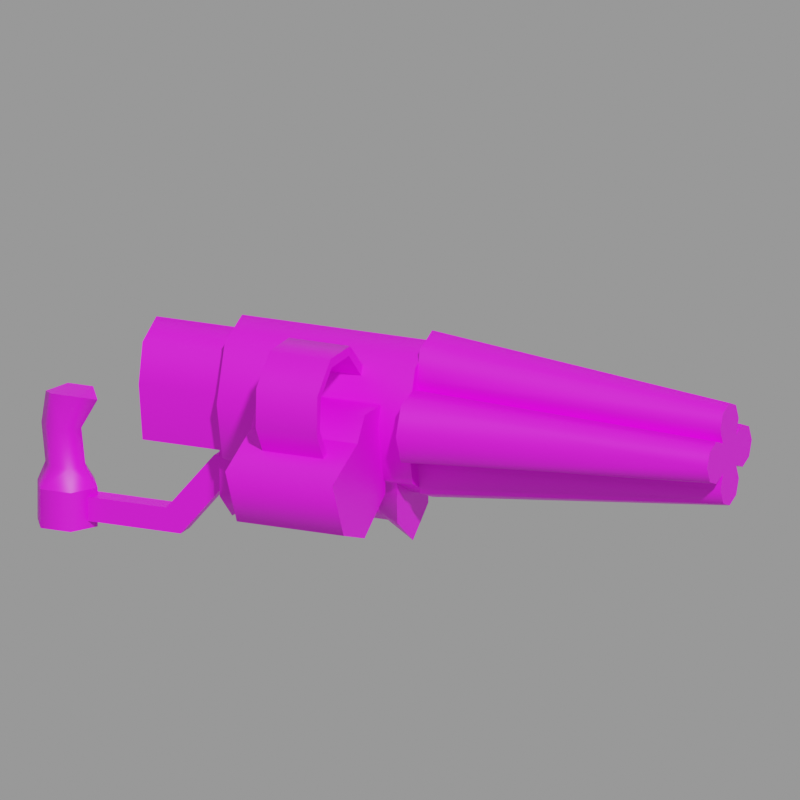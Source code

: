 # Source: g_nail2.mdl.blend  (saved by Blender 5.1.29; exported with 4.5.12 LTS)
import bpy
from mathutils import Matrix  # noqa: F401  (used for matrix-valued properties, if any)

bpy.ops.wm.read_factory_settings(use_empty=True)
scene = bpy.context.scene
scene.name = 'Empty'

# ---- images (referenced by path relative to the original .blend; pixels are not part of the script)
import os
ASSET_DIR = os.environ.get("B2B_ASSET_DIR", "")  # directory of the original .blend (textures are referenced by path, not embedded)
HERE = os.path.dirname(os.path.abspath(__file__))  # packed textures are extracted next to this script under _unpacked/

def load_image(name, relpath, width, height, colorspace="sRGB"):
    """Load a texture the original file referenced (path relative to the .blend, or extracted next to this script)."""
    p = next((c for c in (os.path.join(HERE, relpath), os.path.join(ASSET_DIR, relpath)) if relpath and os.path.exists(c)), "")
    if p:
        img = bpy.data.images.load(p, check_existing=True)
        img.name = name
    else:  # same state as the original file: an image datablock whose file is absent (Cycles renders it pink)
        img = bpy.data.images.new(name, width, height)
        img.source = "FILE"
        img.filepath = "//" + (relpath or name)
    img.colorspace_settings.name = colorspace
    return img
img_g_nail2_mdl_0_png = load_image('g_nail2.mdl.0.png', 'textures/g_nail2.mdl.0.png', 1024, 1024, 'sRGB')

# ---- materials (node trees are filled in below, after node groups)
mat_skin0 = bpy.data.materials.new('skin0')
mat_skin0.use_backface_culling_lightprobe_volume = False

# ---- material node trees
mat_skin0.use_nodes = True; mat_skin0.node_tree.nodes.clear()
_N = mat_skin0.node_tree.nodes; _L = mat_skin0.node_tree.links
n0 = _N.new('ShaderNodeBsdfPrincipled'); n0.name = 'Principled BSDF'; n0.location = (-79, 107)
n1 = _N.new('ShaderNodeOutputMaterial'); n1.name = 'Material Output'; n1.location = (201, 104)
n2 = _N.new('ShaderNodeTexImage'); n2.name = 'Image Texture'; n2.location = (-353, 85)
n2.image = img_g_nail2_mdl_0_png
n2.interpolation = 'Closest'
_L.new(n0.outputs[0], n1.inputs[0])
_L.new(n2.outputs[0], n0.inputs[0])
n1.is_active_output = True

# ---- cameras
cam_camera = bpy.data.cameras.new('Camera')
cam_camera.type = 'ORTHO'
cam_camera.ortho_scale = 48.28

# ---- meshes
me_g_nail2 = bpy.data.meshes.new('g_nail2')
me_g_nail2.from_pydata([(-9.18, 3.705, 32.96), (3.447, 3.705, 32.96), (-9.18, 2.899, 29.36), (3.447, 2.899, 29.36), (-9.18, 0.0164, 27.86), (3.447, 0.0164, 27.86), (-9.18, -2.866, 29.36), (3.447, -2.866, 29.36), (-9.18, -3.673, 32.96), (3.447, -3.673, 32.96), (-9.18, -2.489, 36.56), (3.447, -2.489, 36.56), (-9.18, 0.0164, 37.59), (3.447, 0.0164, 37.59), (-9.18, 2.521, 36.56), (3.447, 2.521, 36.56), (-8.921, 2.599, 33.18), (-8.921, 2.034, 29.52), (-8.921, -2.002, 29.52), (-8.921, -2.566, 33.18), (-8.921, -2.002, 35.7), (-8.921, 0.0164, 36.75), (-8.921, 2.034, 35.7), (-14.87, 2.599, 33.18), (-14.87, 2.034, 29.52), (-14.87, -2.002, 29.52), (-14.87, -2.566, 33.18), (-14.87, -2.002, 35.7), (-14.87, 0.0164, 36.75), (-14.87, 2.034, 35.7), (3.435, -1.371, 31.61), (23.17, -0.9289, 32.02), (3.435, -2.738, 30.68), (23.17, -1.904, 31.63), (3.435, -4.534, 31.17), (23.17, -2.854, 32.02), (3.435, -5.278, 32.97), (23.17, -3.248, 32.97), (3.435, -4.534, 34.77), (23.17, -2.854, 33.92), (3.435, -2.738, 35.26), (23.17, -1.904, 34.31), (3.435, -1.367, 34.34), (23.17, -0.9504, 33.92), (3.435, 1.37, 34.34), (23.17, 0.9537, 33.92), (3.435, -2.283, 35.71), (23.17, -1.341, 34.87), (3.435, -1.793, 37.5), (23.17, -0.9469, 35.82), (3.435, 0.003406, 38.25), (23.17, 0.003405, 36.22), (3.435, 1.8, 37.5), (23.17, 0.9538, 35.82), (3.435, 2.29, 35.71), (23.17, 1.347, 34.87), (3.435, 2.738, 35.26), (23.17, 1.904, 34.32), (3.435, 4.534, 34.77), (23.17, 2.854, 33.93), (3.435, 5.278, 32.97), (23.17, 3.248, 32.97), (3.435, 4.534, 31.18), (23.17, 2.854, 32.02), (3.435, 2.738, 30.69), (23.17, 1.904, 31.63), (3.435, 1.367, 31.61), (23.17, 0.9752, 32.02), (3.435, 2.308, 30.24), (23.17, 1.365, 31.07), (3.435, 1.818, 28.44), (23.17, 0.9717, 30.12), (3.435, 0.02139, 27.7), (23.17, 0.02139, 29.73), (3.435, -1.775, 28.44), (23.17, -0.929, 30.12), (3.435, -2.265, 30.24), (23.17, -1.323, 31.07), (0.4827, 1.178, 29.0), (0.4827, 1.178, 26.82), (-7.972, 1.178, 29.0), (-7.972, 1.178, 26.82), (0.4827, 0.0164, 25.87), (-7.972, 0.0164, 25.87), (-7.972, -1.229, 26.82), (-7.972, -1.229, 29.0), (0.4827, -1.229, 26.82), (0.4827, -1.229, 29.0), (2.163, 0.0164, 24.79), (2.163, -2.279, 26.54), (2.163, -2.336, 29.46), (2.163, 2.285, 29.46), (2.163, 2.245, 26.54), (-9.827, -0.6166, 27.14), (-13.91, -0.6166, 24.95), (-9.81, -0.6166, 28.67), (-10.77, -0.6166, 28.67), (-9.837, 0.00945, 24.79), (-9.837, -1.81, 26.54), (-9.837, -1.855, 30.03), (-9.837, 1.808, 30.03), (-9.837, 1.762, 26.54), (-9.827, 0.6535, 27.14), (-12.96, -0.6166, 23.42), (-9.81, 0.6535, 28.67), (-10.77, 0.6535, 28.67), (-12.96, 0.6535, 23.42), (-13.91, 0.6535, 24.95), (-19.53, -0.6166, 24.95), (-19.59, -0.6166, 23.42), (-19.59, 0.6535, 23.42), (-19.53, 0.6535, 24.95), (-18.76, 0.01895, 22.94), (-18.76, 0.01895, 25.4), (-19.76, -1.713, 22.94), (-19.76, -1.713, 25.4), (-21.76, -1.713, 22.94), (-21.76, -1.713, 25.4), (-22.76, 0.01895, 22.94), (-22.76, 0.01895, 25.4), (-21.76, 1.751, 22.94), (-21.76, 1.751, 25.4), (-19.76, 1.751, 22.94), (-19.76, 1.751, 25.4), (-19.56, 0.01895, 26.65), (-20.16, -1.008, 26.65), (-21.36, -1.008, 26.65), (-22.24, 0.01895, 26.65), (-21.36, 1.046, 26.65), (-20.16, 1.046, 26.65), (-19.84, 0.01895, 29.05), (-21.65, -1.02, 29.25), (-22.5, 0.01895, 29.05), (-21.65, 1.058, 29.25), (-18.77, 0.01895, 30.95), (-19.61, -1.185, 31.36), (-21.29, -1.185, 31.36), (-22.21, 0.01895, 31.08), (-21.29, 1.223, 31.36), (-19.61, 1.223, 31.36), (-20.68, -1.171, 29.25), (-20.68, 1.209, 29.25), (1.516, -6.634, 32.7), (-5.584, -6.634, 32.7), (-5.584, -10.31, 31.07), (-5.584, -8.634, 27.44), (-5.584, -5.598, 26.42), (-5.584, -5.598, 34.21), (1.516, -10.31, 31.07), (1.516, -8.634, 27.44), (1.516, -5.598, 26.42), (1.516, -5.598, 34.21), (-5.584, -2.598, 28.42), (1.516, -2.598, 28.42), (-5.584, -2.598, 34.21), (1.516, -2.598, 34.21), (-0.009139, -7.593, 31.93), (-4.059, -7.593, 31.93), (-0.009139, -8.044, 31.68), (-4.059, -8.044, 31.68), (-0.009139, -8.765, 33.95), (-4.059, -8.765, 33.95), (-0.009139, -9.216, 33.71), (-4.059, -9.216, 33.71), (-0.009139, -8.6, 35.99), (-4.059, -8.6, 35.99), (-0.009139, -9.134, 36.19), (-4.059, -9.134, 36.19), (-0.009139, -7.061, 37.43), (-4.059, -7.061, 37.43), (-0.009139, -7.181, 38.02), (-4.059, -7.181, 38.02), (-0.009139, -4.563, 37.48), (-4.059, -4.563, 37.48), (-0.009139, -4.377, 38.05), (-4.059, -4.377, 38.05), (-0.009139, -2.592, 35.55), (-4.059, -2.592, 35.55), (-0.009139, -2.285, 36.05), (-4.059, -2.285, 36.05), (-9.18, 3.705, 32.96), (3.447, 3.705, 32.96), (-9.18, 2.899, 29.36), (3.447, 2.899, 29.36), (-9.18, 0.0164, 27.86), (3.447, 0.0164, 27.86), (-9.18, -2.866, 29.36), (3.447, -2.866, 29.36), (-9.18, -3.673, 32.96), (3.447, -3.673, 32.96), (-9.18, -2.489, 36.56), (3.447, -2.489, 36.56), (-9.18, 0.0164, 37.59), (3.447, 0.0164, 37.59), (-9.18, 2.521, 36.56), (3.447, 2.521, 36.56), (-8.921, 2.034, 29.52), (-8.921, -2.002, 29.52), (-14.87, 2.599, 33.18), (-14.87, 2.034, 29.52), (-14.87, 2.034, 29.52), (-14.87, -2.002, 29.52), (-14.87, -2.002, 29.52), (-14.87, -2.566, 33.18), (-14.87, -2.002, 35.7), (-14.87, 0.0164, 36.75), (-14.87, 2.034, 35.7), (3.435, -1.371, 31.61), (3.435, -1.371, 31.61), (3.435, -1.371, 31.61), (23.17, -0.9289, 32.02), (23.17, -0.9289, 32.02), (3.435, -2.738, 30.68), (23.17, -1.904, 31.63), (3.435, -4.534, 31.17), (23.17, -2.854, 32.02), (3.435, -5.278, 32.97), (23.17, -3.248, 32.97), (3.435, -4.534, 34.77), (23.17, -2.854, 33.92), (3.435, -2.738, 35.26), (23.17, -1.904, 34.31), (3.435, -1.367, 34.34), (3.435, -1.367, 34.34), (3.435, -1.367, 34.34), (23.17, -0.9504, 33.92), (23.17, -0.9504, 33.92), (3.435, 1.37, 34.34), (3.435, 1.37, 34.34), (3.435, 1.37, 34.34), (23.17, 0.9537, 33.92), (23.17, 0.9537, 33.92), (3.435, -2.283, 35.71), (23.17, -1.341, 34.87), (3.435, -1.793, 37.5), (23.17, -0.9469, 35.82), (3.435, 0.003406, 38.25), (23.17, 0.003405, 36.22), (3.435, 1.8, 37.5), (23.17, 0.9538, 35.82), (3.435, 2.29, 35.71), (23.17, 1.347, 34.87), (3.435, 2.738, 35.26), (23.17, 1.904, 34.32), (3.435, 4.534, 34.77), (23.17, 2.854, 33.93), (3.435, 5.278, 32.97), (23.17, 3.248, 32.97), (3.435, 4.534, 31.18), (23.17, 2.854, 32.02), (3.435, 2.738, 30.69), (23.17, 1.904, 31.63), (3.435, 1.367, 31.61), (3.435, 1.367, 31.61), (3.435, 1.367, 31.61), (23.17, 0.9752, 32.02), (23.17, 0.9752, 32.02), (3.435, 2.308, 30.24), (23.17, 1.365, 31.07), (3.435, 1.818, 28.44), (23.17, 0.9717, 30.12), (3.435, 0.02139, 27.7), (23.17, 0.02139, 29.73), (3.435, -1.775, 28.44), (23.17, -0.929, 30.12), (3.435, -2.265, 30.24), (23.17, -1.323, 31.07), (0.4827, 1.178, 29.0), (0.4827, 1.178, 26.82), (-7.972, 1.178, 29.0), (-7.972, 1.178, 26.82), (0.4827, 0.0164, 25.87), (-7.972, 0.0164, 25.87), (-7.972, -1.229, 26.82), (-7.972, -1.229, 29.0), (0.4827, -1.229, 26.82), (0.4827, -1.229, 29.0), (2.163, 0.0164, 24.79), (2.163, -2.279, 26.54), (2.163, -2.336, 29.46), (2.163, 2.285, 29.46), (2.163, 2.245, 26.54), (-9.827, -0.6166, 27.14), (-13.91, -0.6166, 24.95), (-13.91, -0.6166, 24.95), (-9.81, -0.6166, 28.67), (-10.77, -0.6166, 28.67), (-10.77, -0.6166, 28.67), (-9.837, 0.00945, 24.79), (-9.837, -1.81, 26.54), (-9.837, -1.855, 30.03), (-9.837, 1.808, 30.03), (-9.837, 1.762, 26.54), (-9.827, 0.6535, 27.14), (-12.96, -0.6166, 23.42), (-12.96, -0.6166, 23.42), (-9.81, 0.6535, 28.67), (-10.77, 0.6535, 28.67), (-10.77, 0.6535, 28.67), (-12.96, 0.6535, 23.42), (-12.96, 0.6535, 23.42), (-13.91, 0.6535, 24.95), (-13.91, 0.6535, 24.95), (-19.53, -0.6166, 24.95), (-19.59, -0.6166, 23.42), (-19.59, 0.6535, 23.42), (-19.53, 0.6535, 24.95), (-18.76, 0.01895, 22.94), (-18.76, 0.01895, 25.4), (-19.76, -1.713, 22.94), (-19.76, -1.713, 25.4), (-21.76, -1.713, 22.94), (-21.76, -1.713, 25.4), (-22.76, 0.01895, 22.94), (-22.76, 0.01895, 25.4), (-21.76, 1.751, 22.94), (-21.76, 1.751, 25.4), (-19.76, 1.751, 22.94), (-19.76, 1.751, 25.4), (-18.77, 0.01895, 30.95), (-19.61, -1.185, 31.36), (-21.29, -1.185, 31.36), (-22.21, 0.01895, 31.08), (-21.29, 1.223, 31.36), (-19.61, 1.223, 31.36), (1.516, -6.634, 32.7), (1.516, -6.634, 32.7), (-5.584, -6.634, 32.7), (-5.584, -6.634, 32.7), (-5.584, -10.31, 31.07), (-5.584, -8.634, 27.44), (-5.584, -5.598, 26.42), (-5.584, -5.598, 34.21), (1.516, -10.31, 31.07), (1.516, -8.634, 27.44), (1.516, -5.598, 26.42), (1.516, -5.598, 34.21), (-5.584, -2.598, 28.42), (1.516, -2.598, 28.42), (-5.584, -2.598, 34.21), (-5.584, -2.598, 34.21), (1.516, -2.598, 34.21), (1.516, -2.598, 34.21), (-0.009139, -7.593, 31.93), (-4.059, -7.593, 31.93), (-0.009139, -8.044, 31.68), (-4.059, -8.044, 31.68), (-0.009139, -8.765, 33.95), (-4.059, -8.765, 33.95), (-0.009139, -9.216, 33.71), (-4.059, -9.216, 33.71), (-0.009139, -8.6, 35.99), (-4.059, -8.6, 35.99), (-0.009139, -9.134, 36.19), (-4.059, -9.134, 36.19), (-0.009139, -7.061, 37.43), (-4.059, -7.061, 37.43), (-0.009139, -7.181, 38.02), (-4.059, -7.181, 38.02), (-0.009139, -4.563, 37.48), (-4.059, -4.563, 37.48), (-0.009139, -4.377, 38.05), (-4.059, -4.377, 38.05), (-0.009139, -2.592, 35.55), (-4.059, -2.592, 35.55), (-0.009139, -2.285, 36.05), (-4.059, -2.285, 36.05)], [], [(181, 2, 180), (183, 4, 2), (185, 6, 4), (7, 8, 6), (9, 10, 8), (191, 12, 10), (189, 187, 3), (193, 194, 12), (195, 180, 194), (190, 192, 14), (16, 206, 22), (21, 204, 20), (19, 25, 18), (22, 205, 21), (20, 203, 19), (196, 198, 16), (281, 82, 79), (208, 213, 32), (32, 215, 34), (34, 37, 36), (37, 38, 36), (39, 40, 38), (41, 222, 40), (223, 233, 46), (46, 49, 48), (48, 51, 50), (51, 52, 50), (53, 240, 52), (241, 227, 240), (228, 243, 56), (56, 245, 58), (58, 247, 60), (247, 62, 60), (249, 64, 62), (251, 252, 64), (253, 69, 68), (68, 71, 70), (70, 73, 72), (73, 74, 72), (75, 265, 74), (266, 207, 265), (219, 217, 33), (239, 237, 231), (61, 59, 256), (264, 262, 210), (231, 210, 256), (238, 54, 44), (248, 250, 66), (261, 263, 30), (218, 220, 42), (273, 271, 275), (274, 275, 87), (86, 277, 278), (276, 278, 90), (78, 280, 281), (80, 267, 268), (270, 271, 83), (91, 279, 89), (24, 197, 202), (27, 28, 29), (93, 284, 103), (291, 98, 99), (85, 289, 84), (272, 84, 288), (269, 81, 292), (287, 93, 285), (95, 105, 96), (297, 104, 293), (293, 301, 297), (282, 300, 102), (298, 94, 286), (294, 305, 106), (301, 110, 306), (284, 304, 103), (302, 303, 283), (308, 114, 307), (310, 116, 114), (312, 118, 116), (314, 120, 118), (127, 117, 126), (316, 317, 120), (318, 307, 317), (313, 315, 122), (113, 129, 124), (119, 127, 121), (117, 125, 126), (121, 129, 123), (113, 125, 115), (321, 322, 132), (140, 130, 320), (135, 139, 136), (130, 319, 320), (319, 130, 324), (141, 324, 130), (321, 140, 320), (131, 140, 321), (132, 131, 321), (126, 131, 127), (132, 127, 131), (131, 126, 140), (125, 140, 126), (140, 125, 130), (124, 130, 125), (129, 130, 124), (141, 130, 129), (141, 128, 133), (128, 141, 129), (127, 132, 133), (128, 127, 133), (322, 323, 132), (133, 132, 323), (323, 141, 133), (324, 141, 323), (329, 145, 149), (332, 143, 326), (145, 146, 150), (328, 329, 148), (150, 146, 152), (332, 336, 341), (337, 147, 340), (147, 337, 327), (144, 327, 330), (337, 331, 327), (330, 327, 331), (151, 325, 342), (338, 342, 325), (338, 325, 335), (334, 335, 325), (333, 334, 325), (155, 153, 152), (183, 185, 4), (347, 353, 162), (158, 347, 162), (345, 350, 159), (346, 161, 157), (344, 160, 156), (354, 169, 165), (349, 167, 350), (161, 354, 165), (348, 164, 160), (170, 359, 174), (352, 168, 164), (353, 355, 170), (166, 358, 167), (361, 366, 362), (357, 362, 358), (171, 173, 169), (356, 172, 168), (181, 183, 2), (173, 179, 364), (360, 363, 172), (359, 365, 174), (185, 7, 6), (7, 9, 8), (9, 191, 10), (191, 193, 12), (5, 3, 187), (3, 1, 189), (1, 15, 189), (15, 13, 11), (189, 15, 11), (193, 195, 194), (195, 181, 180), (14, 0, 188), (0, 182, 186), (182, 184, 186), (186, 188, 0), (188, 190, 14), (16, 198, 206), (21, 205, 204), (19, 203, 25), (22, 206, 205), (20, 204, 203), (196, 200, 198), (281, 277, 82), (208, 211, 213), (32, 213, 215), (34, 215, 37), (37, 39, 38), (39, 41, 40), (41, 225, 222), (223, 43, 233), (46, 233, 49), (48, 49, 51), (51, 53, 52), (53, 241, 240), (241, 230, 227), (228, 45, 243), (56, 243, 245), (58, 245, 247), (247, 249, 62), (249, 251, 64), (251, 255, 252), (253, 67, 69), (68, 69, 71), (70, 71, 73), (73, 75, 74), (75, 266, 265), (266, 31, 207), (35, 33, 217), (33, 210, 226), (221, 33, 226), (221, 219, 33), (237, 235, 231), (235, 47, 231), (47, 226, 231), (231, 55, 239), (59, 57, 256), (57, 231, 256), (256, 65, 63), (61, 256, 63), (262, 260, 210), (260, 258, 210), (258, 256, 210), (210, 77, 264), (231, 226, 210), (44, 224, 236), (224, 232, 234), (236, 224, 234), (236, 238, 44), (66, 229, 246), (229, 242, 244), (246, 229, 244), (246, 248, 66), (263, 76, 30), (30, 254, 261), (254, 257, 259), (261, 254, 259), (42, 209, 216), (209, 212, 214), (216, 209, 214), (216, 218, 42), (273, 83, 271), (274, 273, 275), (86, 82, 277), (276, 86, 278), (78, 281, 79), (80, 268, 270), (270, 268, 271), (88, 92, 89), (92, 91, 89), (24, 17, 197), (29, 23, 27), (23, 199, 201), (26, 23, 201), (26, 27, 23), (93, 287, 284), (97, 98, 101), (101, 98, 291), (85, 290, 289), (288, 84, 289), (269, 292, 100), (95, 296, 105), (293, 299, 301), (282, 295, 300), (298, 107, 94), (294, 109, 305), (301, 299, 110), (284, 108, 304), (302, 111, 303), (308, 310, 114), (310, 312, 116), (312, 314, 118), (314, 316, 120), (127, 128, 121), (316, 318, 317), (318, 308, 307), (122, 112, 313), (112, 309, 313), (309, 311, 313), (113, 123, 129), (119, 117, 127), (117, 115, 125), (121, 128, 129), (113, 124, 125), (139, 138, 136), (134, 139, 135), (138, 137, 136), (329, 149, 148), (332, 326, 336), (145, 150, 149), (328, 148, 142), (150, 152, 153), (332, 341, 154), (155, 152, 339), (347, 351, 353), (158, 343, 347), (345, 349, 350), (346, 163, 161), (344, 348, 160), (354, 171, 169), (349, 166, 167), (161, 163, 354), (348, 352, 164), (170, 355, 359), (352, 356, 168), (353, 351, 355), (166, 357, 358), (361, 178, 366), (357, 361, 362), (171, 175, 173), (356, 360, 172), (173, 175, 179), (360, 177, 363), (359, 176, 365), (288, 292, 272), (272, 292, 81)])
me_g_nail2.polygons.foreach_set('use_smooth', [True] * 307)
_uv = me_g_nail2.uv_layers.new(name='st')
_uv.uv.foreach_set('vector', [0.0125, 0.6575, 0.2275, 0.5975, 0.2275, 0.6575, 0.0125, 0.5975, 0.2275, 0.5475, 0.2275, 0.5975, 0.0125, 0.9925, 0.2275, 0.9375, 0.2275, 0.9925, 0.0125, 0.9375, 0.2275, 0.8775, 0.2275, 0.9375, 0.0125, 0.8775, 0.2275, 0.8125, 0.2275, 0.8775, 0.0125, 0.8125, 0.2275, 0.7675, 0.2275, 0.8125, 0.0325, 0.1125, 0.0425, 0.0525, 0.1425, 0.0525, 0.0125, 0.7675, 0.2275, 0.7225, 0.2275, 0.7675, 0.0125, 0.7225, 0.2275, 0.6575, 0.2275, 0.7225, 0.2725, 0.1725, 0.2325, 0.1925, 0.1925, 0.1725, 0.5225, 0.5125, 0.6225, 0.4675, 0.5225, 0.4675, 0.5225, 0.4275, 0.6225, 0.3875, 0.5225, 0.3875, 0.5225, 0.3425, 0.6225, 0.2825, 0.5225, 0.2825, 0.5225, 0.4675, 0.6225, 0.4275, 0.5225, 0.4275, 0.5225, 0.3875, 0.6225, 0.3425, 0.5225, 0.3425, 0.5225, 0.5725, 0.6225, 0.5125, 0.5225, 0.5125, 0.5825, 0.1375, 0.6225, 0.1075, 0.6225, 0.1375, 0.9925, 0.9925, 0.6425, 0.9675, 0.9925, 0.9675, 0.9925, 0.9675, 0.6425, 0.9375, 0.9925, 0.9375, 0.9925, 0.9375, 0.6425, 0.9075, 0.9925, 0.9075, 0.6425, 0.9075, 0.9925, 0.8775, 0.9925, 0.9075, 0.6425, 0.8775, 0.9925, 0.8475, 0.9925, 0.8775, 0.6425, 0.8475, 0.9925, 0.8225, 0.9925, 0.8475, 0.9925, 0.8225, 0.6425, 0.7975, 0.9925, 0.7975, 0.9925, 0.7975, 0.6425, 0.7675, 0.9925, 0.7675, 0.9925, 0.7675, 0.6425, 0.7375, 0.9925, 0.7375, 0.6425, 0.7375, 0.9925, 0.7075, 0.9925, 0.7375, 0.6425, 0.7075, 0.9925, 0.6775, 0.9925, 0.7075, 0.6425, 0.6775, 0.9925, 0.6525, 0.9925, 0.6775, 0.9925, 0.6525, 0.6425, 0.6275, 0.9925, 0.6275, 0.9925, 0.6275, 0.6425, 0.5975, 0.9925, 0.5975, 0.9925, 0.5975, 0.6425, 0.5675, 0.9925, 0.5675, 0.6425, 0.5675, 0.9925, 0.5375, 0.9925, 0.5675, 0.6425, 0.5375, 0.9925, 0.5075, 0.9925, 0.5375, 0.6425, 0.5075, 0.9925, 0.4825, 0.9925, 0.5075, 0.9925, 0.4825, 0.6425, 0.4575, 0.9925, 0.4575, 0.9925, 0.4575, 0.6425, 0.4275, 0.9925, 0.4275, 0.9925, 0.4275, 0.6425, 0.3975, 0.9925, 0.3975, 0.6425, 0.3975, 0.9925, 0.3675, 0.9925, 0.3975, 0.6425, 0.3675, 0.9925, 0.3375, 0.9925, 0.3675, 0.6425, 0.3375, 0.9925, 0.3125, 0.9925, 0.3375, 0.4025, 0.7075, 0.3975, 0.6925, 0.4225, 0.6675, 0.4725, 0.7475, 0.4575, 0.7525, 0.4725, 0.7075, 0.5175, 0.6925, 0.5125, 0.7075, 0.4725, 0.6775, 0.4425, 0.6375, 0.4575, 0.6325, 0.4425, 0.6775, 0.4725, 0.7075, 0.4425, 0.6775, 0.4725, 0.6775, 0.6125, 0.9825, 0.5775, 0.9925, 0.5575, 0.9775, 0.6125, 0.8875, 0.5775, 0.8975, 0.5575, 0.8825, 0.6225, 0.7625, 0.6125, 0.7925, 0.5575, 0.7875, 0.6125, 0.6975, 0.5775, 0.7075, 0.5575, 0.6925, 0.7675, 0.0775, 0.6225, 0.1075, 0.6225, 0.0775, 0.7675, 0.0375, 0.6225, 0.0775, 0.6225, 0.0375, 0.6225, 0.0775, 0.5825, 0.1075, 0.5825, 0.0775, 0.6225, 0.0375, 0.5825, 0.0775, 0.5825, 0.0275, 0.6225, 0.1775, 0.5825, 0.1875, 0.5825, 0.1375, 0.7675, 0.1775, 0.6225, 0.1775, 0.6225, 0.1375, 0.7675, 0.1375, 0.6225, 0.1075, 0.7675, 0.1075, 0.1075, 0.2825, 0.1075, 0.3625, 0.0575, 0.3625, 0.6225, 0.2075, 0.5225, 0.2825, 0.6225, 0.2825, 0.7275, 0.2825, 0.7475, 0.2425, 0.7275, 0.2025, 0.5275, 0.9675, 0.5025, 0.8875, 0.5275, 0.8875, 0.2225, 0.3475, 0.1625, 0.2875, 0.2225, 0.2875, 0.7675, 0.0375, 0.8025, 0.0775, 0.7675, 0.0775, 0.7675, 0.1075, 0.7675, 0.0775, 0.8025, 0.1075, 0.7675, 0.1775, 0.7675, 0.1375, 0.8025, 0.1375, 0.5025, 0.9725, 0.5275, 0.9675, 0.5025, 0.9875, 0.5025, 0.9875, 0.4775, 0.9725, 0.5025, 0.9725, 0.4775, 0.9725, 0.4775, 0.9875, 0.4475, 0.9675, 0.4475, 0.9675, 0.4775, 0.8875, 0.4775, 0.9725, 0.4225, 0.9675, 0.4475, 0.8875, 0.4475, 0.9675, 0.4775, 0.9725, 0.5025, 0.8875, 0.5025, 0.9725, 0.4225, 0.8875, 0.4475, 0.7875, 0.4475, 0.8875, 0.4775, 0.8875, 0.4475, 0.7875, 0.4775, 0.7875, 0.5025, 0.8875, 0.5275, 0.7875, 0.5275, 0.8875, 0.4775, 0.8875, 0.5025, 0.7875, 0.5025, 0.8875, 0.3975, 0.8875, 0.3725, 0.8425, 0.3975, 0.8425, 0.3725, 0.8875, 0.3475, 0.8425, 0.3725, 0.8425, 0.3475, 0.8875, 0.3225, 0.8425, 0.3475, 0.8425, 0.3225, 0.8875, 0.2925, 0.8425, 0.3225, 0.8425, 0.3225, 0.9125, 0.3475, 0.8875, 0.3475, 0.9125, 0.2925, 0.8875, 0.2725, 0.8425, 0.2925, 0.8425, 0.2725, 0.8875, 0.2475, 0.8425, 0.2725, 0.8425, 0.3025, 0.7925, 0.2725, 0.7725, 0.2725, 0.7375, 0.2475, 0.8875, 0.2725, 0.9125, 0.2475, 0.9125, 0.3225, 0.8875, 0.3225, 0.9125, 0.2925, 0.8875, 0.3475, 0.8875, 0.3725, 0.9125, 0.3475, 0.9125, 0.2925, 0.8875, 0.2725, 0.9125, 0.2725, 0.8875, 0.3975, 0.8875, 0.3725, 0.9125, 0.3725, 0.8875, 0.3475, 0.9925, 0.3225, 0.9925, 0.3225, 0.9575, 0.3725, 0.9575, 0.3975, 0.9575, 0.3725, 0.9925, 0.0325, 0.4275, 0.0725, 0.4275, 0.0325, 0.4575, 0.3975, 0.9575, 0.3975, 0.9925, 0.3725, 0.9925, 0.2475, 0.9925, 0.2475, 0.9575, 0.2725, 0.9925, 0.2725, 0.9575, 0.2725, 0.9925, 0.2475, 0.9575, 0.3475, 0.9925, 0.3725, 0.9575, 0.3725, 0.9925, 0.3475, 0.9575, 0.3725, 0.9575, 0.3475, 0.9925, 0.3225, 0.9575, 0.3475, 0.9575, 0.3475, 0.9925, 0.3475, 0.9125, 0.3475, 0.9575, 0.3225, 0.9125, 0.3225, 0.9575, 0.3225, 0.9125, 0.3475, 0.9575, 0.3475, 0.9575, 0.3475, 0.9125, 0.3725, 0.9575, 0.3725, 0.9125, 0.3725, 0.9575, 0.3475, 0.9125, 0.3725, 0.9575, 0.3725, 0.9125, 0.3975, 0.9575, 0.3975, 0.9125, 0.3975, 0.9575, 0.3725, 0.9125, 0.2725, 0.9125, 0.2475, 0.9575, 0.2475, 0.9125, 0.2725, 0.9575, 0.2475, 0.9575, 0.2725, 0.9125, 0.2725, 0.9575, 0.2925, 0.9125, 0.2925, 0.9575, 0.2925, 0.9125, 0.2725, 0.9575, 0.2725, 0.9125, 0.3225, 0.9125, 0.3225, 0.9575, 0.2925, 0.9575, 0.2925, 0.9125, 0.3225, 0.9125, 0.2925, 0.9575, 0.3225, 0.9925, 0.2925, 0.9925, 0.3225, 0.9575, 0.2925, 0.9575, 0.3225, 0.9575, 0.2925, 0.9925, 0.2925, 0.9925, 0.2725, 0.9575, 0.2925, 0.9575, 0.2725, 0.9925, 0.2725, 0.9575, 0.2925, 0.9925, 0.2475, 0.5175, 0.2475, 0.4525, 0.3675, 0.4525, 0.2475, 0.6175, 0.2475, 0.5825, 0.3675, 0.5825, 0.2475, 0.4525, 0.2475, 0.3975, 0.3675, 0.3975, 0.2475, 0.5825, 0.2475, 0.5175, 0.3675, 0.5175, 0.3675, 0.3975, 0.2475, 0.3975, 0.2475, 0.3375, 0.2475, 0.6175, 0.3675, 0.6175, 0.3675, 0.6675, 0.1475, 0.4225, 0.1525, 0.5275, 0.1075, 0.5125, 0.1525, 0.5275, 0.1475, 0.4225, 0.1775, 0.5175, 0.2475, 0.5175, 0.1775, 0.5175, 0.2475, 0.4525, 0.1475, 0.4225, 0.2075, 0.4125, 0.1775, 0.5175, 0.2475, 0.4525, 0.1775, 0.5175, 0.2075, 0.4125, 0.4625, 0.5275, 0.4375, 0.5175, 0.5075, 0.5125, 0.4675, 0.4225, 0.5075, 0.5125, 0.4375, 0.5175, 0.4675, 0.4225, 0.4375, 0.5175, 0.4075, 0.4125, 0.3675, 0.4525, 0.4075, 0.4125, 0.4375, 0.5175, 0.3675, 0.5175, 0.3675, 0.4525, 0.4375, 0.5175, 0.3675, 0.2375, 0.3675, 0.3375, 0.2475, 0.3375, 0.0125, 0.5975, 0.0125, 0.5475, 0.2275, 0.5475, 0.8225, 0.2375, 0.8375, 0.1875, 0.8375, 0.2375, 0.8375, 0.2775, 0.8225, 0.2375, 0.8375, 0.2375, 0.8375, 0.2775, 0.9075, 0.2375, 0.9075, 0.2775, 0.9075, 0.2775, 0.9225, 0.2375, 0.9225, 0.2775, 0.9225, 0.2775, 0.9925, 0.2375, 0.9925, 0.2775, 0.9075, 0.1875, 0.9225, 0.1425, 0.9225, 0.1875, 0.8375, 0.2375, 0.9075, 0.1875, 0.9075, 0.2375, 0.9225, 0.2375, 0.9075, 0.1875, 0.9225, 0.1875, 0.9225, 0.2375, 0.9925, 0.1875, 0.9925, 0.2375, 0.8375, 0.1425, 0.8225, 0.0925, 0.8375, 0.0925, 0.9225, 0.1875, 0.9925, 0.1425, 0.9925, 0.1875, 0.8375, 0.1875, 0.8225, 0.1425, 0.8375, 0.1425, 0.8375, 0.1875, 0.9075, 0.1425, 0.9075, 0.1875, 0.8375, 0.0925, 0.9075, 0.0425, 0.9075, 0.0925, 0.8375, 0.1425, 0.9075, 0.0925, 0.9075, 0.1425, 0.9075, 0.1425, 0.9225, 0.0925, 0.9225, 0.1425, 0.9225, 0.1425, 0.9925, 0.0925, 0.9925, 0.1425, 0.0125, 0.6575, 0.0125, 0.5975, 0.2275, 0.5975, 0.9225, 0.0925, 0.9075, 0.0425, 0.9225, 0.0425, 0.9225, 0.0925, 0.9925, 0.0425, 0.9925, 0.0925, 0.8225, 0.0925, 0.8375, 0.0425, 0.8375, 0.0925, 0.0125, 0.9925, 0.0125, 0.9375, 0.2275, 0.9375, 0.0125, 0.9375, 0.0125, 0.8775, 0.2275, 0.8775, 0.0125, 0.8775, 0.0125, 0.8125, 0.2275, 0.8125, 0.0125, 0.8125, 0.0125, 0.7675, 0.2275, 0.7675, 0.0925, 0.0275, 0.1425, 0.0525, 0.0425, 0.0525, 0.1425, 0.0525, 0.1525, 0.1125, 0.0325, 0.1125, 0.1525, 0.1125, 0.1325, 0.1725, 0.0325, 0.1125, 0.1325, 0.1725, 0.0925, 0.1925, 0.0525, 0.1725, 0.0325, 0.1125, 0.1325, 0.1725, 0.0525, 0.1725, 0.0125, 0.7675, 0.0125, 0.7225, 0.2275, 0.7225, 0.0125, 0.7225, 0.0125, 0.6575, 0.2275, 0.6575, 0.1925, 0.1725, 0.1725, 0.1125, 0.2925, 0.1125, 0.1725, 0.1125, 0.1825, 0.0525, 0.2825, 0.0525, 0.1825, 0.0525, 0.2325, 0.0275, 0.2825, 0.0525, 0.2825, 0.0525, 0.2925, 0.1125, 0.1725, 0.1125, 0.2925, 0.1125, 0.2725, 0.1725, 0.1925, 0.1725, 0.5225, 0.5125, 0.6225, 0.5125, 0.6225, 0.4675, 0.5225, 0.4275, 0.6225, 0.4275, 0.6225, 0.3875, 0.5225, 0.3425, 0.6225, 0.3425, 0.6225, 0.2825, 0.5225, 0.4675, 0.6225, 0.4675, 0.6225, 0.4275, 0.5225, 0.3875, 0.6225, 0.3875, 0.6225, 0.3425, 0.5225, 0.5725, 0.6225, 0.5725, 0.6225, 0.5125, 0.5825, 0.1375, 0.5825, 0.1075, 0.6225, 0.1075, 0.9925, 0.9925, 0.6425, 0.9925, 0.6425, 0.9675, 0.9925, 0.9675, 0.6425, 0.9675, 0.6425, 0.9375, 0.9925, 0.9375, 0.6425, 0.9375, 0.6425, 0.9075, 0.6425, 0.9075, 0.6425, 0.8775, 0.9925, 0.8775, 0.6425, 0.8775, 0.6425, 0.8475, 0.9925, 0.8475, 0.6425, 0.8475, 0.6425, 0.8225, 0.9925, 0.8225, 0.9925, 0.8225, 0.6425, 0.8225, 0.6425, 0.7975, 0.9925, 0.7975, 0.6425, 0.7975, 0.6425, 0.7675, 0.9925, 0.7675, 0.6425, 0.7675, 0.6425, 0.7375, 0.6425, 0.7375, 0.6425, 0.7075, 0.9925, 0.7075, 0.6425, 0.7075, 0.6425, 0.6775, 0.9925, 0.6775, 0.6425, 0.6775, 0.6425, 0.6525, 0.9925, 0.6525, 0.9925, 0.6525, 0.6425, 0.6525, 0.6425, 0.6275, 0.9925, 0.6275, 0.6425, 0.6275, 0.6425, 0.5975, 0.9925, 0.5975, 0.6425, 0.5975, 0.6425, 0.5675, 0.6425, 0.5675, 0.6425, 0.5375, 0.9925, 0.5375, 0.6425, 0.5375, 0.6425, 0.5075, 0.9925, 0.5075, 0.6425, 0.5075, 0.6425, 0.4825, 0.9925, 0.4825, 0.9925, 0.4825, 0.6425, 0.4825, 0.6425, 0.4575, 0.9925, 0.4575, 0.6425, 0.4575, 0.6425, 0.4275, 0.9925, 0.4275, 0.6425, 0.4275, 0.6425, 0.3975, 0.6425, 0.3975, 0.6425, 0.3675, 0.9925, 0.3675, 0.6425, 0.3675, 0.6425, 0.3375, 0.9925, 0.3375, 0.6425, 0.3375, 0.6425, 0.3125, 0.9925, 0.3125, 0.4025, 0.6775, 0.4225, 0.6675, 0.3975, 0.6925, 0.4225, 0.6675, 0.4425, 0.6775, 0.4425, 0.7075, 0.4225, 0.7175, 0.4225, 0.6675, 0.4425, 0.7075, 0.4225, 0.7175, 0.4025, 0.7075, 0.4225, 0.6675, 0.4575, 0.7525, 0.4425, 0.7475, 0.4725, 0.7075, 0.4425, 0.7475, 0.4325, 0.7275, 0.4725, 0.7075, 0.4325, 0.7275, 0.4425, 0.7075, 0.4725, 0.7075, 0.4725, 0.7075, 0.4825, 0.7275, 0.4725, 0.7475, 0.5125, 0.7075, 0.4925, 0.7175, 0.4725, 0.6775, 0.4925, 0.7175, 0.4725, 0.7075, 0.4725, 0.6775, 0.4725, 0.6775, 0.4925, 0.6675, 0.5125, 0.6775, 0.5175, 0.6925, 0.4725, 0.6775, 0.5125, 0.6775, 0.4575, 0.6325, 0.4725, 0.6375, 0.4425, 0.6775, 0.4725, 0.6375, 0.4825, 0.6575, 0.4425, 0.6775, 0.4825, 0.6575, 0.4725, 0.6775, 0.4425, 0.6775, 0.4425, 0.6775, 0.4325, 0.6575, 0.4425, 0.6375, 0.4725, 0.7075, 0.4425, 0.7075, 0.4425, 0.6775, 0.5575, 0.9775, 0.5575, 0.9275, 0.6225, 0.9525, 0.5575, 0.9275, 0.5775, 0.9125, 0.6125, 0.9225, 0.6225, 0.9525, 0.5575, 0.9275, 0.6125, 0.9225, 0.6225, 0.9525, 0.6125, 0.9825, 0.5575, 0.9775, 0.5575, 0.8825, 0.5575, 0.8325, 0.6225, 0.8575, 0.5575, 0.8325, 0.5775, 0.8175, 0.6125, 0.8275, 0.6225, 0.8575, 0.5575, 0.8325, 0.6125, 0.8275, 0.6225, 0.8575, 0.6125, 0.8875, 0.5575, 0.8825, 0.6125, 0.7925, 0.5775, 0.8025, 0.5575, 0.7875, 0.5575, 0.7875, 0.5575, 0.7375, 0.6225, 0.7625, 0.5575, 0.7375, 0.5775, 0.7225, 0.6125, 0.7325, 0.6225, 0.7625, 0.5575, 0.7375, 0.6125, 0.7325, 0.5575, 0.6925, 0.5575, 0.6425, 0.6225, 0.6675, 0.5575, 0.6425, 0.5775, 0.6275, 0.6125, 0.6375, 0.6225, 0.6675, 0.5575, 0.6425, 0.6125, 0.6375, 0.6225, 0.6675, 0.6125, 0.6975, 0.5575, 0.6925, 0.7675, 0.0775, 0.7675, 0.1075, 0.6225, 0.1075, 0.7675, 0.0375, 0.7675, 0.0775, 0.6225, 0.0775, 0.6225, 0.0775, 0.6225, 0.1075, 0.5825, 0.1075, 0.6225, 0.0375, 0.6225, 0.0775, 0.5825, 0.0775, 0.6225, 0.1775, 0.5825, 0.1375, 0.6225, 0.1375, 0.7675, 0.1775, 0.6225, 0.1375, 0.7675, 0.1375, 0.7675, 0.1375, 0.6225, 0.1375, 0.6225, 0.1075, 0.0275, 0.3225, 0.0575, 0.2825, 0.0575, 0.3625, 0.0575, 0.2825, 0.1075, 0.2825, 0.0575, 0.3625, 0.6225, 0.2075, 0.5225, 0.2075, 0.5225, 0.2825, 0.7275, 0.2025, 0.6875, 0.1925, 0.7275, 0.2825, 0.6875, 0.1925, 0.6225, 0.2075, 0.6225, 0.2825, 0.6875, 0.2925, 0.6875, 0.1925, 0.6225, 0.2825, 0.6875, 0.2925, 0.7275, 0.2825, 0.6875, 0.1925, 0.5275, 0.9675, 0.5025, 0.9725, 0.5025, 0.8875, 0.1325, 0.3175, 0.1625, 0.2875, 0.1625, 0.3475, 0.1625, 0.3475, 0.1625, 0.2875, 0.2225, 0.3475, 0.7675, 0.0375, 0.8025, 0.0175, 0.8025, 0.0775, 0.8025, 0.1075, 0.7675, 0.0775, 0.8025, 0.0775, 0.7675, 0.1775, 0.8025, 0.1375, 0.8025, 0.2025, 0.5025, 0.9875, 0.4775, 0.9875, 0.4775, 0.9725, 0.4475, 0.9675, 0.4475, 0.8875, 0.4775, 0.8875, 0.4225, 0.9675, 0.4225, 0.8875, 0.4475, 0.8875, 0.4775, 0.9725, 0.4775, 0.8875, 0.5025, 0.8875, 0.4225, 0.8875, 0.4225, 0.7875, 0.4475, 0.7875, 0.4775, 0.8875, 0.4475, 0.8875, 0.4475, 0.7875, 0.5025, 0.8875, 0.5025, 0.7875, 0.5275, 0.7875, 0.4775, 0.8875, 0.4775, 0.7875, 0.5025, 0.7875, 0.3975, 0.8875, 0.3725, 0.8875, 0.3725, 0.8425, 0.3725, 0.8875, 0.3475, 0.8875, 0.3475, 0.8425, 0.3475, 0.8875, 0.3225, 0.8875, 0.3225, 0.8425, 0.3225, 0.8875, 0.2925, 0.8875, 0.2925, 0.8425, 0.3225, 0.9125, 0.2925, 0.9125, 0.2925, 0.8875, 0.2925, 0.8875, 0.2725, 0.8875, 0.2725, 0.8425, 0.2725, 0.8875, 0.2475, 0.8875, 0.2475, 0.8425, 0.2725, 0.7375, 0.3025, 0.7225, 0.3025, 0.7925, 0.3025, 0.7225, 0.3325, 0.7375, 0.3025, 0.7925, 0.3325, 0.7375, 0.3325, 0.7725, 0.3025, 0.7925, 0.2475, 0.8875, 0.2725, 0.8875, 0.2725, 0.9125, 0.3225, 0.8875, 0.3475, 0.8875, 0.3225, 0.9125, 0.3475, 0.8875, 0.3725, 0.8875, 0.3725, 0.9125, 0.2925, 0.8875, 0.2925, 0.9125, 0.2725, 0.9125, 0.3975, 0.8875, 0.3975, 0.9125, 0.3725, 0.9125, 0.0725, 0.4275, 0.0725, 0.4575, 0.0325, 0.4575, 0.0525, 0.4125, 0.0725, 0.4275, 0.0325, 0.4275, 0.0725, 0.4575, 0.0525, 0.4725, 0.0325, 0.4575, 0.2475, 0.5175, 0.3675, 0.4525, 0.3675, 0.5175, 0.2475, 0.6175, 0.3675, 0.5825, 0.3675, 0.6175, 0.2475, 0.4525, 0.3675, 0.3975, 0.3675, 0.4525, 0.2475, 0.5825, 0.3675, 0.5175, 0.3675, 0.5825, 0.3675, 0.3975, 0.2475, 0.3375, 0.3675, 0.3375, 0.2475, 0.6175, 0.3675, 0.6675, 0.2475, 0.6675, 0.3675, 0.2375, 0.2475, 0.3375, 0.2475, 0.2375, 0.8225, 0.2375, 0.8225, 0.1875, 0.8375, 0.1875, 0.8375, 0.2775, 0.8225, 0.2775, 0.8225, 0.2375, 0.8375, 0.2775, 0.8375, 0.2375, 0.9075, 0.2375, 0.9075, 0.2775, 0.9075, 0.2375, 0.9225, 0.2375, 0.9225, 0.2775, 0.9225, 0.2375, 0.9925, 0.2375, 0.9075, 0.1875, 0.9075, 0.1425, 0.9225, 0.1425, 0.8375, 0.2375, 0.8375, 0.1875, 0.9075, 0.1875, 0.9225, 0.2375, 0.9075, 0.2375, 0.9075, 0.1875, 0.9225, 0.2375, 0.9225, 0.1875, 0.9925, 0.1875, 0.8375, 0.1425, 0.8225, 0.1425, 0.8225, 0.0925, 0.9225, 0.1875, 0.9225, 0.1425, 0.9925, 0.1425, 0.8375, 0.1875, 0.8225, 0.1875, 0.8225, 0.1425, 0.8375, 0.1875, 0.8375, 0.1425, 0.9075, 0.1425, 0.8375, 0.0925, 0.8375, 0.0425, 0.9075, 0.0425, 0.8375, 0.1425, 0.8375, 0.0925, 0.9075, 0.0925, 0.9075, 0.1425, 0.9075, 0.0925, 0.9225, 0.0925, 0.9225, 0.1425, 0.9225, 0.0925, 0.9925, 0.0925, 0.9225, 0.0925, 0.9075, 0.0925, 0.9075, 0.0425, 0.9225, 0.0925, 0.9225, 0.0425, 0.9925, 0.0425, 0.8225, 0.0925, 0.8225, 0.0425, 0.8375, 0.0425, 0.8025, 0.1075, 0.8025, 0.1375, 0.7675, 0.1075, 0.7675, 0.1075, 0.8025, 0.1375, 0.7675, 0.1375])
_uv.active_render = True
_uv = me_g_nail2.uv_layers.new(name='st1')
_uv.uv.foreach_set('vector', [0.0, 0.0, 0.0, 0.0, 0.0, 0.0, 0.0, 0.0, 0.0, 0.0, 0.0, 0.0, 0.0, 0.0, 1.0, 0.0, 0.0, 0.0, 0.0, 0.0, 0.0, 0.0, 1.0, 0.0, 0.0, 0.0, 1.0, 0.0, 0.0, 0.0, 0.0, 0.0, 0.0, 0.0, 1.0, 0.0, 0.0, 0.0, 0.0, 0.0, 0.0, 0.0, 0.0, 0.0, 1.0, 0.0, 0.0, 0.0, 0.0, 0.0, 0.0, 0.0, 1.0, 0.0, 1.0, 0.0, 0.0, 0.0, 1.0, 0.0, 0.0, 0.0, 0.0, 0.0, 1.0, 0.0, 0.0, 0.0, 0.0, 0.0, 0.0, 0.0, 0.0, 0.0, 0.0, 0.0, 0.0, 0.0, 1.0, 0.0, 0.0, 0.0, 0.0, 0.0, 0.0, 0.0, 0.0, 0.0, 0.0, 0.0, 0.0, 0.0, 0.0, 0.0, 0.0, 0.0, 1.0, 0.0, 1.0, 0.0, 0.0, 0.0, 0.0, 0.0, 0.0, 0.0, 0.0, 0.0, 0.0, 0.0, 0.0, 0.0, 0.0, 0.0, 0.0, 0.0, 0.0, 0.0, 0.0, 0.0, 0.0, 0.0, 0.0, 0.0, 0.0, 0.0, 0.0, 0.0, 0.0, 0.0, 0.0, 0.0, 0.0, 0.0, 0.0, 0.0, 0.0, 0.0, 0.0, 0.0, 0.0, 0.0, 0.0, 0.0, 0.0, 0.0, 0.0, 0.0, 0.0, 0.0, 0.0, 0.0, 0.0, 0.0, 0.0, 0.0, 0.0, 0.0, 0.0, 0.0, 0.0, 0.0, 0.0, 0.0, 0.0, 0.0, 0.0, 0.0, 0.0, 0.0, 0.0, 0.0, 0.0, 0.0, 0.0, 0.0, 0.0, 0.0, 0.0, 0.0, 0.0, 0.0, 0.0, 0.0, 0.0, 0.0, 0.0, 0.0, 0.0, 0.0, 1.0, 0.0, 0.0, 0.0, 1.0, 0.0, 1.0, 0.0, 0.0, 0.0, 1.0, 0.0, 1.0, 0.0, 0.0, 0.0, 1.0, 0.0, 1.0, 0.0, 1.0, 0.0, 0.0, 0.0, 1.0, 0.0, 1.0, 0.0, 0.0, 0.0, 1.0, 0.0, 1.0, 0.0, 0.0, 0.0, 1.0, 0.0, 0.0, 0.0, 1.0, 0.0, 1.0, 0.0, 0.0, 0.0, 1.0, 0.0, 1.0, 0.0, 0.0, 0.0, 0.0, 0.0, 1.0, 0.0, 0.0, 0.0, 0.0, 0.0, 0.0, 0.0, 0.0, 0.0, 0.0, 0.0, 0.0, 0.0, 0.0, 0.0, 0.0, 0.0, 0.0, 0.0, 0.0, 0.0, 0.0, 0.0, 0.0, 0.0, 0.0, 0.0, 0.0, 0.0, 0.0, 0.0, 0.0, 0.0, 0.0, 0.0, 0.0, 0.0, 1.0, 0.0, 1.0, 0.0, 1.0, 0.0, 1.0, 0.0, 1.0, 0.0, 0.0, 0.0, 0.0, 0.0, 0.0, 0.0, 0.0, 0.0, 1.0, 0.0, 1.0, 0.0, 1.0, 0.0, 0.0, 0.0, 1.0, 0.0, 0.0, 0.0, 1.0, 0.0, 1.0, 0.0, 0.0, 0.0, 0.0, 0.0, 0.0, 0.0, 1.0, 0.0, 1.0, 0.0, 0.0, 0.0, 1.0, 0.0, 1.0, 0.0, 1.0, 0.0, 0.0, 0.0, 0.0, 0.0, 1.0, 0.0, 0.0, 0.0, 0.0, 0.0, 1.0, 0.0, 0.0, 0.0, 0.0, 0.0, 0.0, 0.0, 0.0, 0.0, 0.0, 0.0, 0.0, 0.0, 0.0, 0.0, 0.0, 0.0, 1.0, 0.0, 0.0, 0.0, 1.0, 0.0, 1.0, 0.0, 0.0, 0.0, 0.0, 0.0, 1.0, 0.0, 1.0, 0.0, 0.0, 0.0, 1.0, 0.0, 0.0, 0.0, 1.0, 0.0, 0.0, 0.0, 0.0, 0.0, 1.0, 0.0, 0.0, 0.0, 0.0, 0.0, 0.0, 0.0, 0.0, 0.0, 1.0, 0.0, 0.0, 0.0, 1.0, 0.0, 1.0, 0.0, 1.0, 0.0, 0.0, 0.0, 0.0, 0.0, 0.0, 0.0, 1.0, 0.0, 1.0, 0.0, 0.0, 0.0, 1.0, 0.0, 1.0, 0.0, 0.0, 0.0, 1.0, 0.0, 1.0, 0.0, 0.0, 0.0, 1.0, 0.0, 0.0, 0.0, 1.0, 0.0, 0.0, 0.0, 0.0, 0.0, 0.0, 0.0, 1.0, 0.0, 1.0, 0.0, 0.0, 0.0, 1.0, 0.0, 1.0, 0.0, 0.0, 0.0, 1.0, 0.0, 1.0, 0.0, 0.0, 0.0, 1.0, 0.0, 1.0, 0.0, 0.0, 0.0, 1.0, 0.0, 1.0, 0.0, 0.0, 0.0, 0.0, 0.0, 1.0, 0.0, 0.0, 0.0, 1.0, 0.0, 1.0, 0.0, 0.0, 0.0, 1.0, 0.0, 1.0, 0.0, 1.0, 0.0, 1.0, 0.0, 1.0, 0.0, 0.0, 0.0, 0.0, 0.0, 1.0, 0.0, 0.0, 0.0, 0.0, 0.0, 0.0, 0.0, 0.0, 0.0, 0.0, 0.0, 1.0, 0.0, 0.0, 0.0, 0.0, 0.0, 0.0, 0.0, 0.0, 0.0, 0.0, 0.0, 0.0, 0.0, 1.0, 0.0, 0.0, 0.0, 1.0, 0.0, 1.0, 0.0, 1.0, 0.0, 0.0, 0.0, 0.0, 0.0, 0.0, 0.0, 1.0, 0.0, 1.0, 0.0, 1.0, 0.0, 0.0, 0.0, 1.0, 0.0, 1.0, 0.0, 0.0, 0.0, 0.0, 0.0, 0.0, 0.0, 1.0, 0.0, 1.0, 0.0, 1.0, 0.0, 0.0, 0.0, 0.0, 0.0, 1.0, 0.0, 1.0, 0.0, 1.0, 0.0, 0.0, 0.0, 1.0, 0.0, 1.0, 0.0, 0.0, 0.0, 0.0, 0.0, 1.0, 0.0, 0.0, 0.0, 0.0, 0.0, 0.0, 0.0, 1.0, 0.0, 1.0, 0.0, 0.0, 0.0, 1.0, 0.0, 1.0, 0.0, 1.0, 0.0, 0.0, 0.0, 1.0, 0.0, 1.0, 0.0, 1.0, 0.0, 0.0, 0.0, 0.0, 0.0, 1.0, 0.0, 1.0, 0.0, 0.0, 0.0, 1.0, 0.0, 0.0, 0.0, 0.0, 0.0, 1.0, 0.0, 0.0, 0.0, 1.0, 0.0, 0.0, 0.0, 0.0, 0.0, 0.0, 0.0, 1.0, 0.0, 0.0, 0.0, 1.0, 0.0, 0.0, 0.0, 0.0, 0.0, 0.0, 0.0, 1.0, 0.0, 1.0, 0.0, 0.0, 0.0, 1.0, 0.0, 1.0, 0.0, 1.0, 0.0, 0.0, 0.0, 0.0, 0.0, 0.0, 0.0, 0.0, 0.0, 1.0, 0.0, 1.0, 0.0, 0.0, 0.0, 0.0, 0.0, 0.0, 0.0, 0.0, 0.0, 1.0, 0.0, 0.0, 0.0, 1.0, 0.0, 0.9985, 0.0, 0.0, 0.0, 1.0, 0.0, 1.0, 0.0, 0.9985, 0.0, 1.0, 0.0, 1.0, 0.0, 0.0, 0.0, 0.001537, 0.0, 0.0, 0.0, 1.0, 0.0, 0.0, 0.0, 1.0, 0.0, 0.0, 0.0, 1.0, 0.0, 0.0, 0.0, 1.0, 0.0, 0.0, 0.0, 0.0, 0.0, 1.0, 0.0, 1.0, 0.0, 0.0, 0.0, 0.0, 0.0, 0.0, 0.0, 1.0, 0.0, 0.001537, 0.0, 1.0, 0.0, 0.0, 0.0, 0.0, 0.0, 0.0, 0.0, 1.0, 0.0, 0.0, 0.0, 1.0, 0.0, 0.9985, 0.0, 0.0, 0.0, 0.9985, 0.0, 1.0, 0.0, 1.0, 0.0, 0.0, 0.0, 1.0, 0.0, 0.0, 0.0, 0.0, 0.0, 1.0, 0.0, 0.0, 0.0, 0.0, 0.0, 0.0, 0.0, 0.0, 0.0, 0.0, 0.0, 0.0, 0.0, 0.0, 0.0, 0.0, 0.0, 0.0, 0.0, 0.0, 0.0, 0.0, 0.0, 0.0, 0.0, 0.0, 0.0, 0.0, 0.0, 0.0, 0.0, 0.0, 0.0, 0.0, 0.0, 0.0, 0.0, 0.0, 0.0, 0.0, 0.0, 0.0, 0.0, 0.0, 0.0, 0.0, 0.0, 0.0, 0.0, 0.0, 0.0, 0.0, 0.0, 0.0, 0.0, 0.0, 0.0, 0.0, 0.0, 0.0, 0.0, 0.0, 0.0, 0.0, 0.0, 0.0, 0.0, 0.0, 0.0, 0.0, 0.0, 0.0, 0.0, 0.0, 0.0, 0.0, 0.0, 0.0, 0.0, 0.0, 0.0, 0.0, 0.0, 0.0, 0.0, 0.0, 0.0, 0.0, 0.0, 0.0, 0.0, 0.0, 0.0, 0.0, 0.0, 0.0, 0.0, 0.0, 0.0, 0.0, 0.0, 0.0, 0.0, 0.0, 0.0, 0.0, 0.0, 0.0, 0.0, 0.0, 0.0, 0.0, 0.0, 0.0, 0.0, 0.0, 0.0, 0.0, 0.0, 0.0, 0.0, 0.0, 0.0, 0.0, 0.0, 0.0, 0.0, 0.0, 0.0, 0.0, 0.0, 0.0, 0.0, 0.0, 0.0, 0.0, 0.0, 1.0, 0.0, 0.0, 0.0, 0.0, 0.0, 0.0, 0.0, 0.0, 0.0, 0.0, 0.0, 1.0, 0.0, 0.0, 0.0, 0.0, 0.0, 0.0, 0.0, 0.0, 0.0, 0.0, 0.0, 0.0, 0.0, 0.0, 0.0, 0.0, 0.0, 0.0, 0.0, 0.0, 0.0, 0.0, 0.0, 0.0, 0.0, 0.0, 0.0, 0.0, 0.0, 0.0, 0.0, 0.0, 0.0, 0.0, 0.0, 0.0, 0.0, 0.0, 0.0, 0.0, 0.0, 1.0, 0.0, 0.0, 0.0, 0.0, 0.0, 0.0, 0.0, 1.0, 0.0, 0.0, 0.0, 0.0, 0.0, 0.0, 0.0, 0.0, 0.0, 1.0, 0.0, 0.0, 0.0, 0.0, 0.0, 1.0, 0.0, 1.0, 0.0, 0.0, 0.0, 0.0, 0.0, 0.0, 0.0, 1.0, 0.0, 1.0, 0.0, 0.0, 0.0, 0.0, 0.0, 0.0, 0.0, 0.0, 0.0, 0.0, 0.0, 0.0, 0.0, 0.0, 0.0, 0.0, 0.0, 0.0, 0.0, 1.0, 0.0, 0.0, 0.0, 0.0, 0.0, 0.0, 0.0, 0.0, 0.0, 0.0, 0.0, 0.0, 0.0, 0.0, 0.0, 0.0, 0.0, 1.0, 0.0, 1.0, 0.0, 1.0, 0.0, 0.0, 0.0, 0.0, 0.0, 0.0, 0.0, 0.0, 0.0, 0.0, 0.0, 0.0, 0.0, 0.0, 0.0, 0.0, 0.0, 0.0, 0.0, 0.0, 0.0, 0.0, 0.0, 0.0, 0.0, 0.0, 0.0, 0.0, 0.0, 0.0, 0.0, 0.0, 0.0, 0.0, 0.0, 0.0, 0.0, 0.0, 0.0, 0.0, 0.0, 0.0, 0.0, 0.0, 0.0, 0.0, 0.0, 0.0, 0.0, 0.0, 0.0, 0.0, 0.0, 0.0, 0.0, 0.0, 0.0, 0.0, 0.0, 0.0, 0.0, 0.0, 0.0, 0.0, 0.0, 0.0, 0.0, 0.0, 0.0, 0.0, 0.0, 0.0, 0.0, 0.0, 0.0, 0.0, 0.0, 0.0, 0.0, 0.0, 0.0, 0.0, 0.0, 0.0, 0.0, 0.0, 0.0, 0.0, 0.0, 0.0, 0.0, 0.0, 0.0, 0.0, 0.0, 1.0, 0.0, 0.0, 0.0, 0.0, 0.0, 1.0, 0.0, 0.0, 0.0, 0.0, 0.0, 1.0, 0.0, 1.0, 0.0, 0.0, 0.0, 0.0, 0.0, 1.0, 0.0, 0.0, 0.0, 0.0, 0.0, 1.0, 0.0, 0.0, 0.0, 0.0, 0.0, 0.0, 0.0, 0.0, 0.0, 1.0, 0.0, 0.0, 0.0, 0.0, 0.0, 1.0, 0.0, 0.0, 0.0, 0.0, 0.0, 0.0, 0.0, 0.0, 0.0, 0.0, 0.0, 0.0, 0.0, 0.0, 0.0, 0.0, 0.0, 0.0, 0.0, 0.0, 0.0, 0.0, 0.0, 0.0, 0.0, 0.0, 0.0, 0.0, 0.0, 0.0, 0.0, 0.0, 0.0, 0.0, 0.0, 0.0, 0.0, 0.0, 0.0, 0.0, 0.0, 0.0, 0.0, 0.0, 0.0, 0.0, 0.0, 0.0, 0.0, 0.0, 0.0, 0.0, 0.0, 0.0, 0.0, 0.0, 0.0, 0.0, 0.0, 0.0, 0.0, 0.0, 0.0, 0.0, 0.0, 0.0, 0.0, 0.0, 0.0, 0.0, 0.0, 0.0, 0.0, 0.0, 0.0, 0.0, 0.0, 0.0, 0.0, 0.0, 0.0, 0.0, 0.0, 0.0, 0.0, 0.0, 0.0, 0.0, 0.0, 0.0, 0.0, 0.0, 0.0, 0.0, 0.0, 0.0, 0.0, 0.0, 0.0, 0.0, 0.0, 0.0, 0.0, 0.0, 0.0, 0.0, 0.0, 0.0, 0.0, 0.0, 0.0, 0.0, 0.0, 0.0, 0.0, 0.0, 0.0, 0.0, 0.0, 0.0, 0.0, 0.0, 0.0, 0.0, 0.0, 0.0, 0.0, 0.0, 0.0, 0.0, 0.0, 0.0, 0.0, 1.0, 0.0, 0.0, 0.0, 1.0, 0.0, 0.0, 0.0, 0.0, 0.0, 0.0, 0.0, 1.0, 0.0, 0.0, 0.0, 0.0, 0.0, 1.0, 0.0, 1.0, 0.0, 1.0, 0.0, 1.0, 0.0, 1.0, 0.0, 0.0, 0.0, 0.0, 0.0, 1.0, 0.0, 1.0, 0.0, 1.0, 0.0, 1.0, 0.0, 1.0, 0.0, 1.0, 0.0, 1.0, 0.0, 1.0, 0.0, 0.0, 0.0, 0.0, 0.0, 0.0, 0.0, 0.0, 0.0, 0.0, 0.0, 0.0, 0.0, 0.0, 0.0, 0.0, 0.0, 0.0, 0.0, 0.0, 0.0, 0.0, 0.0, 0.0, 0.0, 1.0, 0.0, 0.0, 0.0, 1.0, 0.0, 0.0, 0.0, 1.0, 0.0, 1.0, 0.0, 1.0, 0.0, 1.0, 0.0, 1.0, 0.0, 0.0, 0.0, 1.0, 0.0, 0.0, 0.0, 1.0, 0.0, 1.0, 0.0, 0.0, 0.0, 1.0, 0.0, 0.0, 0.0, 0.0, 0.0, 0.0, 0.0, 0.0, 0.0, 1.0, 0.0, 1.0, 0.0, 1.0, 0.0, 0.0, 0.0, 1.0, 0.0, 0.0, 0.0, 0.0, 0.0, 0.0, 0.0, 0.0, 0.0, 0.0, 0.0, 0.0, 0.0, 0.0, 0.0, 0.0, 0.0, 0.0, 0.0, 0.0, 0.0, 0.0, 0.0, 0.0, 0.0, 0.0, 0.0, 0.0, 0.0, 0.0, 0.0, 0.0, 0.0, 0.0, 0.0, 0.0, 0.0, 1.0, 0.0, 1.0, 0.0, 0.0, 0.0, 1.0, 0.0, 0.0, 0.0, 0.0, 0.0, 1.0, 0.0, 1.0, 0.0, 0.0, 0.0, 0.0, 0.0, 1.0, 0.0, 0.0, 0.0, 1.0, 0.0, 1.0, 0.0, 1.0, 0.0, 0.0, 0.0, 1.0, 0.0, 0.0, 0.0, 1.0, 0.0, 0.0, 0.0, 1.0, 0.0, 1.0, 0.0, 0.0, 0.0, 0.0, 0.0, 0.0, 0.0, 1.0, 0.0, 0.0, 0.0, 0.0, 0.0, 1.0, 0.0, 0.0, 0.0, 0.0, 0.0, 1.0, 0.0, 0.0, 0.0, 1.0, 0.0, 1.0, 0.0, 1.0, 0.0, 1.0, 0.0, 0.0, 0.0, 0.0, 0.0, 0.0, 0.0, 1.0, 0.0, 0.0, 0.0, 0.0, 0.0, 1.0, 0.0, 0.0, 0.0, 0.0, 0.0, 1.0, 0.0, 0.0, 0.0, 0.0, 0.0, 1.0, 0.0, 0.0, 0.0, 0.0, 0.0, 1.0, 0.0, 0.0, 0.0, 1.0, 0.0, 0.0, 0.0, 0.0, 0.0, 0.0, 0.0, 1.0, 0.0, 0.0, 0.0, 0.0, 0.0, 1.0, 0.0, 1.0, 0.0, 1.0, 0.0, 1.0, 0.0, 1.0, 0.0, 1.0, 0.0, 1.0, 0.0, 1.0, 0.0, 1.0, 0.0, 1.0, 0.0, 0.0, 0.0, 0.0, 0.0, 0.0, 0.0, 0.0, 0.0, 0.0, 0.0, 0.0, 0.0, 0.0, 0.0, 0.0, 0.0, 0.0, 0.0, 0.0, 0.0, 1.0, 0.0, 0.0, 0.0, 0.0, 0.0, 1.0, 0.0, 0.0, 0.0, 0.0, 0.0, 1.0, 0.0, 1.0, 0.0, 1.0, 0.0, 0.0, 0.0, 0.0, 0.0, 1.0, 0.0, 0.0, 0.0, 1.0, 0.0, 1.0, 0.0, 0.0, 0.0, 1.0, 0.0, 0.0, 0.0, 1.0, 0.0, 0.001537, 0.0, 0.0, 0.0, 0.9985, 0.0, 0.0, 0.0, 0.0, 0.0, 1.0, 0.0, 1.0, 0.0, 0.9985, 0.0, 1.0, 0.0, 0.0, 0.0, 0.0, 0.0, 0.0, 0.0, 1.0, 0.0, 0.0, 0.0, 1.0, 0.0, 1.0, 0.0, 0.0, 0.0, 0.0, 0.0, 0.0, 0.0, 0.0, 0.0, 0.0, 0.0, 0.0, 0.0, 0.0, 0.0, 0.0, 0.0, 0.0, 0.0, 0.0, 0.0, 0.0, 0.0, 0.0, 0.0, 0.0, 0.0, 0.0, 0.0, 0.0, 0.0, 0.0, 0.0, 0.0, 0.0, 0.0, 0.0, 0.0, 0.0, 0.0, 0.0, 0.0, 0.0, 0.0, 0.0, 0.0, 0.0, 0.0, 0.0, 0.0, 0.0, 0.0, 0.0, 0.0, 0.0, 0.0, 0.0, 0.0, 0.0, 0.0, 0.0, 0.0, 0.0, 0.0, 0.0, 0.0, 0.0, 0.0, 0.0, 0.0, 0.0, 0.0, 0.0, 0.0, 0.0, 0.0, 0.0, 0.0, 0.0, 0.0, 0.0, 0.0, 0.0, 0.0, 0.0, 0.0, 0.0, 0.0, 0.0, 0.0, 0.0, 0.0, 0.0, 0.0, 0.0, 0.0, 0.0, 0.0, 0.0, 0.0, 0.0, 0.0, 0.0, 0.0, 0.0, 0.0, 0.0, 0.0, 0.0, 0.0, 0.0, 0.0, 0.0, 0.0, 0.0, 0.0, 0.0, 0.0, 0.0, 0.0, 0.0, 0.0, 0.0, 0.0, 0.0, 0.0, 0.0, 0.0, 0.0, 0.0, 0.0, 0.0, 0.0])
_ca = me_g_nail2.color_attributes.new('displayColor', 'FLOAT_COLOR', 'POINT')
_ca.data.foreach_set('color', [0.2196, 0.3373, 0.6431, 1.0, 0.2196, 0.3373, 0.6431, 1.0, 0.2196, 0.3373, 0.6431, 1.0, 0.2196, 0.3373, 0.6431, 1.0, 0.2196, 0.3373, 0.6431, 1.0, 0.2196, 0.3373, 0.6431, 1.0, 0.2196, 0.3373, 0.6431, 1.0, 0.2196, 0.3373, 0.6431, 1.0, 0.2196, 0.3373, 0.6431, 1.0, 0.2196, 0.3373, 0.6431, 1.0, 0.2196, 0.3373, 0.6431, 1.0, 0.2196, 0.3373, 0.6431, 1.0, 0.2196, 0.3373, 0.6431, 1.0, 0.2196, 0.3373, 0.6431, 1.0, 0.2196, 0.3373, 0.6431, 1.0, 0.2196, 0.3373, 0.6431, 1.0, 0.2196, 0.3373, 0.6431, 1.0, 0.2196, 0.3373, 0.6431, 1.0, 0.2196, 0.3373, 0.6431, 1.0, 0.2196, 0.3373, 0.6431, 1.0, 0.2196, 0.3373, 0.6431, 1.0, 0.2196, 0.3373, 0.6431, 1.0, 0.2196, 0.3373, 0.6431, 1.0, 0.2196, 0.3373, 0.6431, 1.0, 0.2196, 0.3373, 0.6431, 1.0, 0.2196, 0.3373, 0.6431, 1.0, 0.2196, 0.3373, 0.6431, 1.0, 0.2196, 0.3373, 0.6431, 1.0, 0.2196, 0.3373, 0.6431, 1.0, 0.2196, 0.3373, 0.6431, 1.0, 0.2196, 0.3373, 0.6431, 1.0, 0.2196, 0.3373, 0.6431, 1.0, 0.2196, 0.3373, 0.6431, 1.0, 0.2196, 0.3373, 0.6431, 1.0, 0.2196, 0.3373, 0.6431, 1.0, 0.2196, 0.3373, 0.6431, 1.0, 0.2196, 0.3373, 0.6431, 1.0, 0.2196, 0.3373, 0.6431, 1.0, 0.2196, 0.3373, 0.6431, 1.0, 0.2196, 0.3373, 0.6431, 1.0, 0.2196, 0.3373, 0.6431, 1.0, 0.2196, 0.3373, 0.6431, 1.0, 0.2196, 0.3373, 0.6431, 1.0, 0.2196, 0.3373, 0.6431, 1.0, 0.2196, 0.3373, 0.6431, 1.0, 0.2196, 0.3373, 0.6431, 1.0, 0.2196, 0.3373, 0.6431, 1.0, 0.2196, 0.3373, 0.6431, 1.0, 0.2196, 0.3373, 0.6431, 1.0, 0.2196, 0.3373, 0.6431, 1.0, 0.2196, 0.3373, 0.6431, 1.0, 0.2196, 0.3373, 0.6431, 1.0, 0.2196, 0.3373, 0.6431, 1.0, 0.2196, 0.3373, 0.6431, 1.0, 0.2196, 0.3373, 0.6431, 1.0, 0.2196, 0.3373, 0.6431, 1.0, 0.2196, 0.3373, 0.6431, 1.0, 0.2196, 0.3373, 0.6431, 1.0, 0.2196, 0.3373, 0.6431, 1.0, 0.2196, 0.3373, 0.6431, 1.0, 0.2196, 0.3373, 0.6431, 1.0, 0.2196, 0.3373, 0.6431, 1.0, 0.2196, 0.3373, 0.6431, 1.0, 0.2196, 0.3373, 0.6431, 1.0, 0.2196, 0.3373, 0.6431, 1.0, 0.2196, 0.3373, 0.6431, 1.0, 0.2196, 0.3373, 0.6431, 1.0, 0.2196, 0.3373, 0.6431, 1.0, 0.2196, 0.3373, 0.6431, 1.0, 0.2196, 0.3373, 0.6431, 1.0, 0.2196, 0.3373, 0.6431, 1.0, 0.2196, 0.3373, 0.6431, 1.0, 0.2196, 0.3373, 0.6431, 1.0, 0.2196, 0.3373, 0.6431, 1.0, 0.2196, 0.3373, 0.6431, 1.0, 0.2196, 0.3373, 0.6431, 1.0, 0.2196, 0.3373, 0.6431, 1.0, 0.2196, 0.3373, 0.6431, 1.0, 0.2196, 0.3373, 0.6431, 1.0, 0.2196, 0.3373, 0.6431, 1.0, 0.2196, 0.3373, 0.6431, 1.0, 0.2196, 0.3373, 0.6431, 1.0, 0.2196, 0.3373, 0.6431, 1.0, 0.2196, 0.3373, 0.6431, 1.0, 0.2196, 0.3373, 0.6431, 1.0, 0.2196, 0.3373, 0.6431, 1.0, 0.2196, 0.3373, 0.6431, 1.0, 0.2196, 0.3373, 0.6431, 1.0, 0.2196, 0.3373, 0.6431, 1.0, 0.2196, 0.3373, 0.6431, 1.0, 0.2196, 0.3373, 0.6431, 1.0, 0.2196, 0.3373, 0.6431, 1.0, 0.2196, 0.3373, 0.6431, 1.0, 0.2196, 0.3373, 0.6431, 1.0, 0.2196, 0.3373, 0.6431, 1.0, 0.2196, 0.3373, 0.6431, 1.0, 0.2196, 0.3373, 0.6431, 1.0, 0.2196, 0.3373, 0.6431, 1.0, 0.2196, 0.3373, 0.6431, 1.0, 0.2196, 0.3373, 0.6431, 1.0, 0.2196, 0.3373, 0.6431, 1.0, 0.2196, 0.3373, 0.6431, 1.0, 0.2196, 0.3373, 0.6431, 1.0, 0.2196, 0.3373, 0.6431, 1.0, 0.2196, 0.3373, 0.6431, 1.0, 0.2196, 0.3373, 0.6431, 1.0, 0.2196, 0.3373, 0.6431, 1.0, 0.2196, 0.3373, 0.6431, 1.0, 0.2196, 0.3373, 0.6431, 1.0, 0.2196, 0.3373, 0.6431, 1.0, 0.2196, 0.3373, 0.6431, 1.0, 0.2196, 0.3373, 0.6431, 1.0, 0.2196, 0.3373, 0.6431, 1.0, 0.2196, 0.3373, 0.6431, 1.0, 0.2196, 0.3373, 0.6431, 1.0, 0.2196, 0.3373, 0.6431, 1.0, 0.2196, 0.3373, 0.6431, 1.0, 0.2196, 0.3373, 0.6431, 1.0, 0.2196, 0.3373, 0.6431, 1.0, 0.2196, 0.3373, 0.6431, 1.0, 0.2196, 0.3373, 0.6431, 1.0, 0.2196, 0.3373, 0.6431, 1.0, 0.2196, 0.3373, 0.6431, 1.0, 0.2196, 0.3373, 0.6431, 1.0, 0.2196, 0.3373, 0.6431, 1.0, 0.2196, 0.3373, 0.6431, 1.0, 0.2196, 0.3373, 0.6431, 1.0, 0.2196, 0.3373, 0.6431, 1.0, 0.2196, 0.3373, 0.6431, 1.0, 0.2196, 0.3373, 0.6431, 1.0, 0.2196, 0.3373, 0.6431, 1.0, 0.2196, 0.3373, 0.6431, 1.0, 0.2196, 0.3373, 0.6431, 1.0, 0.2196, 0.3373, 0.6431, 1.0, 0.2196, 0.3373, 0.6431, 1.0, 0.2196, 0.3373, 0.6431, 1.0, 0.2196, 0.3373, 0.6431, 1.0, 0.2196, 0.3373, 0.6431, 1.0, 0.2196, 0.3373, 0.6431, 1.0, 0.2196, 0.3373, 0.6431, 1.0, 0.2196, 0.3373, 0.6431, 1.0, 0.2196, 0.3373, 0.6431, 1.0, 0.2196, 0.3373, 0.6431, 1.0, 0.2196, 0.3373, 0.6431, 1.0, 0.2196, 0.3373, 0.6431, 1.0, 0.2196, 0.3373, 0.6431, 1.0, 0.2196, 0.3373, 0.6431, 1.0, 0.2196, 0.3373, 0.6431, 1.0, 0.2196, 0.3373, 0.6431, 1.0, 0.2196, 0.3373, 0.6431, 1.0, 0.2196, 0.3373, 0.6431, 1.0, 0.2196, 0.3373, 0.6431, 1.0, 0.2196, 0.3373, 0.6431, 1.0, 0.2196, 0.3373, 0.6431, 1.0, 0.2196, 0.3373, 0.6431, 1.0, 0.2196, 0.3373, 0.6431, 1.0, 0.2196, 0.3373, 0.6431, 1.0, 0.2196, 0.3373, 0.6431, 1.0, 0.2196, 0.3373, 0.6431, 1.0, 0.2196, 0.3373, 0.6431, 1.0, 0.2196, 0.3373, 0.6431, 1.0, 0.2196, 0.3373, 0.6431, 1.0, 0.2196, 0.3373, 0.6431, 1.0, 0.2196, 0.3373, 0.6431, 1.0, 0.2196, 0.3373, 0.6431, 1.0, 0.2196, 0.3373, 0.6431, 1.0, 0.2196, 0.3373, 0.6431, 1.0, 0.2196, 0.3373, 0.6431, 1.0, 0.2196, 0.3373, 0.6431, 1.0, 0.2196, 0.3373, 0.6431, 1.0, 0.2196, 0.3373, 0.6431, 1.0, 0.2196, 0.3373, 0.6431, 1.0, 0.2196, 0.3373, 0.6431, 1.0, 0.2196, 0.3373, 0.6431, 1.0, 0.2196, 0.3373, 0.6431, 1.0, 0.2196, 0.3373, 0.6431, 1.0, 0.2196, 0.3373, 0.6431, 1.0, 0.2196, 0.3373, 0.6431, 1.0, 0.2196, 0.3373, 0.6431, 1.0, 0.2196, 0.3373, 0.6431, 1.0, 0.2196, 0.3373, 0.6431, 1.0, 0.2196, 0.3373, 0.6431, 1.0, 0.2196, 0.3373, 0.6431, 1.0, 0.2196, 0.3373, 0.6431, 1.0, 0.2196, 0.3373, 0.6431, 1.0, 0.2196, 0.3373, 0.6431, 1.0, 0.2196, 0.3373, 0.6431, 1.0, 0.2196, 0.3373, 0.6431, 1.0, 0.2196, 0.3373, 0.6431, 1.0, 0.2196, 0.3373, 0.6431, 1.0, 0.2196, 0.3373, 0.6431, 1.0, 0.2196, 0.3373, 0.6431, 1.0, 0.2196, 0.3373, 0.6431, 1.0, 0.2196, 0.3373, 0.6431, 1.0, 0.2196, 0.3373, 0.6431, 1.0, 0.2196, 0.3373, 0.6431, 1.0, 0.2196, 0.3373, 0.6431, 1.0, 0.2196, 0.3373, 0.6431, 1.0, 0.2196, 0.3373, 0.6431, 1.0, 0.2196, 0.3373, 0.6431, 1.0, 0.2196, 0.3373, 0.6431, 1.0, 0.2196, 0.3373, 0.6431, 1.0, 0.2196, 0.3373, 0.6431, 1.0, 0.2196, 0.3373, 0.6431, 1.0, 0.2196, 0.3373, 0.6431, 1.0, 0.2196, 0.3373, 0.6431, 1.0, 0.2196, 0.3373, 0.6431, 1.0, 0.2196, 0.3373, 0.6431, 1.0, 0.2196, 0.3373, 0.6431, 1.0, 0.2196, 0.3373, 0.6431, 1.0, 0.2196, 0.3373, 0.6431, 1.0, 0.2196, 0.3373, 0.6431, 1.0, 0.2196, 0.3373, 0.6431, 1.0, 0.2196, 0.3373, 0.6431, 1.0, 0.2196, 0.3373, 0.6431, 1.0, 0.2196, 0.3373, 0.6431, 1.0, 0.2196, 0.3373, 0.6431, 1.0, 0.2196, 0.3373, 0.6431, 1.0, 0.2196, 0.3373, 0.6431, 1.0, 0.2196, 0.3373, 0.6431, 1.0, 0.2196, 0.3373, 0.6431, 1.0, 0.2196, 0.3373, 0.6431, 1.0, 0.2196, 0.3373, 0.6431, 1.0, 0.2196, 0.3373, 0.6431, 1.0, 0.2196, 0.3373, 0.6431, 1.0, 0.2196, 0.3373, 0.6431, 1.0, 0.2196, 0.3373, 0.6431, 1.0, 0.2196, 0.3373, 0.6431, 1.0, 0.2196, 0.3373, 0.6431, 1.0, 0.2196, 0.3373, 0.6431, 1.0, 0.2196, 0.3373, 0.6431, 1.0, 0.2196, 0.3373, 0.6431, 1.0, 0.2196, 0.3373, 0.6431, 1.0, 0.2196, 0.3373, 0.6431, 1.0, 0.2196, 0.3373, 0.6431, 1.0, 0.2196, 0.3373, 0.6431, 1.0, 0.2196, 0.3373, 0.6431, 1.0, 0.2196, 0.3373, 0.6431, 1.0, 0.2196, 0.3373, 0.6431, 1.0, 0.2196, 0.3373, 0.6431, 1.0, 0.2196, 0.3373, 0.6431, 1.0, 0.2196, 0.3373, 0.6431, 1.0, 0.2196, 0.3373, 0.6431, 1.0, 0.2196, 0.3373, 0.6431, 1.0, 0.2196, 0.3373, 0.6431, 1.0, 0.2196, 0.3373, 0.6431, 1.0, 0.2196, 0.3373, 0.6431, 1.0, 0.2196, 0.3373, 0.6431, 1.0, 0.2196, 0.3373, 0.6431, 1.0, 0.2196, 0.3373, 0.6431, 1.0, 0.2196, 0.3373, 0.6431, 1.0, 0.2196, 0.3373, 0.6431, 1.0, 0.2196, 0.3373, 0.6431, 1.0, 0.2196, 0.3373, 0.6431, 1.0, 0.2196, 0.3373, 0.6431, 1.0, 0.2196, 0.3373, 0.6431, 1.0, 0.2196, 0.3373, 0.6431, 1.0, 0.2196, 0.3373, 0.6431, 1.0, 0.2196, 0.3373, 0.6431, 1.0, 0.2196, 0.3373, 0.6431, 1.0, 0.2196, 0.3373, 0.6431, 1.0, 0.2196, 0.3373, 0.6431, 1.0, 0.2196, 0.3373, 0.6431, 1.0, 0.2196, 0.3373, 0.6431, 1.0, 0.2196, 0.3373, 0.6431, 1.0, 0.2196, 0.3373, 0.6431, 1.0, 0.2196, 0.3373, 0.6431, 1.0, 0.2196, 0.3373, 0.6431, 1.0, 0.2196, 0.3373, 0.6431, 1.0, 0.2196, 0.3373, 0.6431, 1.0, 0.2196, 0.3373, 0.6431, 1.0, 0.2196, 0.3373, 0.6431, 1.0, 0.2196, 0.3373, 0.6431, 1.0, 0.2196, 0.3373, 0.6431, 1.0, 0.2196, 0.3373, 0.6431, 1.0, 0.2196, 0.3373, 0.6431, 1.0, 0.2196, 0.3373, 0.6431, 1.0, 0.2196, 0.3373, 0.6431, 1.0, 0.2196, 0.3373, 0.6431, 1.0, 0.2196, 0.3373, 0.6431, 1.0, 0.2196, 0.3373, 0.6431, 1.0, 0.2196, 0.3373, 0.6431, 1.0, 0.2196, 0.3373, 0.6431, 1.0, 0.2196, 0.3373, 0.6431, 1.0, 0.2196, 0.3373, 0.6431, 1.0, 0.2196, 0.3373, 0.6431, 1.0, 0.2196, 0.3373, 0.6431, 1.0, 0.2196, 0.3373, 0.6431, 1.0, 0.2196, 0.3373, 0.6431, 1.0, 0.2196, 0.3373, 0.6431, 1.0, 0.2196, 0.3373, 0.6431, 1.0, 0.2196, 0.3373, 0.6431, 1.0, 0.2196, 0.3373, 0.6431, 1.0, 0.2196, 0.3373, 0.6431, 1.0, 0.2196, 0.3373, 0.6431, 1.0, 0.2196, 0.3373, 0.6431, 1.0, 0.2196, 0.3373, 0.6431, 1.0, 0.2196, 0.3373, 0.6431, 1.0, 0.2196, 0.3373, 0.6431, 1.0, 0.2196, 0.3373, 0.6431, 1.0, 0.2196, 0.3373, 0.6431, 1.0, 0.2196, 0.3373, 0.6431, 1.0, 0.2196, 0.3373, 0.6431, 1.0, 0.2196, 0.3373, 0.6431, 1.0, 0.2196, 0.3373, 0.6431, 1.0, 0.2196, 0.3373, 0.6431, 1.0, 0.2196, 0.3373, 0.6431, 1.0, 0.2196, 0.3373, 0.6431, 1.0, 0.2196, 0.3373, 0.6431, 1.0, 0.2196, 0.3373, 0.6431, 1.0, 0.2196, 0.3373, 0.6431, 1.0, 0.2196, 0.3373, 0.6431, 1.0, 0.2196, 0.3373, 0.6431, 1.0, 0.2196, 0.3373, 0.6431, 1.0, 0.2196, 0.3373, 0.6431, 1.0, 0.2196, 0.3373, 0.6431, 1.0, 0.2196, 0.3373, 0.6431, 1.0, 0.2196, 0.3373, 0.6431, 1.0, 0.2196, 0.3373, 0.6431, 1.0, 0.2196, 0.3373, 0.6431, 1.0, 0.2196, 0.3373, 0.6431, 1.0, 0.2196, 0.3373, 0.6431, 1.0, 0.2196, 0.3373, 0.6431, 1.0, 0.2196, 0.3373, 0.6431, 1.0, 0.2196, 0.3373, 0.6431, 1.0, 0.2196, 0.3373, 0.6431, 1.0, 0.2196, 0.3373, 0.6431, 1.0, 0.2196, 0.3373, 0.6431, 1.0, 0.2196, 0.3373, 0.6431, 1.0, 0.2196, 0.3373, 0.6431, 1.0, 0.2196, 0.3373, 0.6431, 1.0, 0.2196, 0.3373, 0.6431, 1.0, 0.2196, 0.3373, 0.6431, 1.0, 0.2196, 0.3373, 0.6431, 1.0, 0.2196, 0.3373, 0.6431, 1.0, 0.2196, 0.3373, 0.6431, 1.0, 0.2196, 0.3373, 0.6431, 1.0, 0.2196, 0.3373, 0.6431, 1.0, 0.2196, 0.3373, 0.6431, 1.0, 0.2196, 0.3373, 0.6431, 1.0, 0.2196, 0.3373, 0.6431, 1.0, 0.2196, 0.3373, 0.6431, 1.0, 0.2196, 0.3373, 0.6431, 1.0, 0.2196, 0.3373, 0.6431, 1.0, 0.2196, 0.3373, 0.6431, 1.0, 0.2196, 0.3373, 0.6431, 1.0, 0.2196, 0.3373, 0.6431, 1.0, 0.2196, 0.3373, 0.6431, 1.0, 0.2196, 0.3373, 0.6431, 1.0, 0.2196, 0.3373, 0.6431, 1.0, 0.2196, 0.3373, 0.6431, 1.0, 0.2196, 0.3373, 0.6431, 1.0, 0.2196, 0.3373, 0.6431, 1.0, 0.2196, 0.3373, 0.6431, 1.0, 0.2196, 0.3373, 0.6431, 1.0, 0.2196, 0.3373, 0.6431, 1.0, 0.2196, 0.3373, 0.6431, 1.0, 0.2196, 0.3373, 0.6431, 1.0, 0.2196, 0.3373, 0.6431, 1.0, 0.2196, 0.3373, 0.6431, 1.0, 0.2196, 0.3373, 0.6431, 1.0, 0.2196, 0.3373, 0.6431, 1.0, 0.2196, 0.3373, 0.6431, 1.0, 0.2196, 0.3373, 0.6431, 1.0, 0.2196, 0.3373, 0.6431, 1.0, 0.2196, 0.3373, 0.6431, 1.0, 0.2196, 0.3373, 0.6431, 1.0])
me_g_nail2.materials.append(mat_skin0)
me_g_nail2.update()
me_g_nail2.normals_split_custom_set([tuple(v) for v in zip(*[iter([0.0, 0.9988, 0.04867, 0.0, 0.7921, -0.6104, 0.0, 0.9988, 0.04866, 0.0, 0.7921, -0.6104, 0.0, -1.058e-05, -1.0, 0.0, 0.7921, -0.6104, 0.0, 1.06e-05, -1.0, 0.0, -0.7921, -0.6104, 0.0, -1.058e-05, -1.0, 0.0, -0.7921, -0.6104, 0.0, -0.9988, 0.04867, 0.0, -0.7921, -0.6104, 0.0, -0.9988, 0.04866, 0.0, -0.7315, 0.6818, 0.0, -0.9988, 0.04867, 0.0, -0.7315, 0.6818, 0.0, 5.78e-06, 1.0, 0.0, -0.7315, 0.6818, 1.0, 0.0, 0.0, 1.0, 0.0, 0.0, 1.0, 0.0, 0.0, 0.0, -5.759e-06, 1.0, 0.0, 0.7315, 0.6818, 0.0, 5.78e-06, 1.0, 0.0, 0.7315, 0.6818, 0.0, 0.9988, 0.04866, 0.0, 0.7315, 0.6818, -1.0, 0.0, 0.0, -1.0, 0.0, 0.0, -1.0, 0.0, 0.0, 0.0, 0.9994, 0.03359, 0.0, 0.7921, 0.6104, 0.0, 0.7921, 0.6104, 0.0, 1.337e-05, 1.0, 0.0, -0.7921, 0.6104, 0.0, -0.7921, 0.6104, 0.0, -0.9994, 0.0336, 0.0, -0.9883, -0.1523, 0.0, -0.9883, -0.1523, 0.0, 0.7921, 0.6104, 0.0, -1.342e-05, 1.0, 0.0, 1.337e-05, 1.0, 0.0, -0.7921, 0.6104, 0.0, -0.9994, 0.03359, 0.0, -0.9994, 0.0336, 0.0, 0.9883, -0.1523, 0.0, 0.9994, 0.0336, 0.0, 0.9994, 0.03359, -0.5436, 0.7633, -0.3491, -0.5463, 0.0112, -0.8375, -0.5401, 0.747, -0.3876, 0.01586, 0.5528, -0.8332, 0.03813, 0.01194, -0.9992, 0.04454, 0.1476, -0.9881, 0.04454, 0.1476, -0.9881, 0.08367, -0.6966, -0.7126, 0.08842, -0.6656, -0.7411, 0.08842, -0.6656, -0.7411, 0.1023, -0.9948, -4.004e-08, 0.1023, -0.9948, -1.684e-07, 0.1023, -0.9948, -4.004e-08, 0.08842, -0.6656, 0.7411, 0.1023, -0.9948, -1.684e-07, 0.08367, -0.6966, 0.7126, 0.04459, 0.1465, 0.9882, 0.08842, -0.6656, 0.7411, 0.03834, 0.01484, 0.9992, 0.016, 0.5513, 0.8342, 0.04459, 0.1465, 0.9882, 0.01603, -0.8344, -0.5509, 0.03835, -0.9992, -0.01406, 0.0446, -0.9882, -0.1463, 0.0446, -0.9882, -0.1463, 0.08367, -0.7126, 0.6966, 0.08842, -0.7411, 0.6656, 0.08842, -0.7411, 0.6656, 0.1023, 2.803e-07, 0.9948, 0.1023, 1.263e-07, 0.9948, 0.1023, 2.803e-07, 0.9948, 0.08842, 0.7411, 0.6656, 0.1023, 1.263e-07, 0.9948, 0.08367, 0.7126, 0.6966, 0.04455, 0.9881, -0.1474, 0.08842, 0.7411, 0.6656, 0.03832, 0.9991, -0.01603, 0.01589, 0.8331, -0.5529, 0.04455, 0.9881, -0.1474, 0.01587, -0.5531, 0.8329, 0.03832, -0.01641, 0.9991, 0.04454, -0.1476, 0.988, 0.04454, -0.1476, 0.988, 0.08367, 0.6966, 0.7126, 0.08842, 0.6656, 0.7411, 0.08842, 0.6656, 0.7411, 0.1023, 0.9948, 2.022e-06, 0.1023, 0.9948, -1.894e-07, 0.1023, 0.9948, 2.022e-06, 0.08842, 0.6656, -0.7411, 0.1023, 0.9948, -1.894e-07, 0.08367, 0.6966, -0.7126, 0.04459, -0.1465, -0.9882, 0.08842, 0.6656, -0.7411, 0.03854, -0.01947, -0.9991, 0.01601, -0.5516, -0.8339, 0.04459, -0.1465, -0.9882, 0.01525, 0.8277, 0.5609, 0.03772, 0.9992, 0.01443, 0.04432, 0.9874, 0.1522, 0.04432, 0.9874, 0.1522, 0.08367, 0.7126, -0.6966, 0.08842, 0.7411, -0.6656, 0.08842, 0.7411, -0.6656, 0.1023, -1.602e-07, -0.9948, 0.1023, 6.313e-08, -0.9948, 0.1023, -1.602e-07, -0.9948, 0.08842, -0.7411, -0.6656, 0.1023, 6.313e-08, -0.9948, 0.08367, -0.7126, -0.6966, 0.04483, -0.9889, 0.1414, 0.08842, -0.7411, -0.6656, 0.03895, -0.9991, 0.01565, 0.01668, -0.8398, 0.5427, 0.04483, -0.9889, 0.1414, 1.0, 7.04e-07, 0.0, 1.0, 2.61e-06, 0.0, 1.0, 1.198e-06, 0.0, 1.0, -8.503e-07, 0.0, 1.0, 0.0, 0.0, 1.0, -2.29e-07, 0.0, 1.0, -2.361e-07, 0.0, 1.0, 0.0, 0.0, 1.0, -3.168e-07, 0.0, 1.0, -3.522e-06, 0.0, 1.0, -1.409e-06, 0.0, 1.0, -1.501e-07, 0.0, 1.0, -2.29e-07, 0.0, 1.0, -1.501e-07, 0.0, 1.0, -3.168e-07, 0.0, -1.0, -7.396e-08, 0.0, -1.0, -4.111e-07, 0.0, -1.0, -8.691e-08, 0.0, -1.0, 9.767e-08, 0.0, -1.0, 0.0, 0.0, -1.0, 2.596e-08, 0.0, -1.0, 1.131e-07, 0.0, -1.0, 1.887e-07, 0.0, -1.0, -1.857e-08, 0.0, -1.0, 1.02e-07, 0.0, -1.0, 2.054e-07, 0.0, -1.0, 9.709e-09, 0.0, 0.0002328, -0.8959, -0.4443, 0.0005235, 0.01693, -0.9999, 0.0002324, -0.896, -0.4441, 0.0, -1.0, 0.0, 0.0002324, -0.896, -0.4441, 0.0, -1.0, 0.0, -0.5329, -0.743, -0.405, -0.5417, 0.005018, -0.8406, -0.5418, -0.7604, -0.3581, -0.5409, -0.841, -0.01018, -0.5418, -0.7604, -0.3581, -0.5473, -0.8368, -0.01636, -0.5438, 0.8392, -0.007094, -0.5482, 0.8362, -0.01142, -0.5436, 0.7633, -0.3491, 0.0, 1.0, 0.0, 0.0, 1.0, 0.0, 0.0002246, 0.9034, -0.4289, 0.0002247, 0.9033, -0.4291, 0.0005235, 0.01693, -0.9999, 0.0005238, 0.01693, -0.9999, 1.0, 0.0, 0.0, 1.0, 0.0, 0.0, 1.0, 0.0, 0.0, 0.0, 0.0, -1.0, 0.0, 0.0, -1.0, 0.0, 0.0, -1.0, -1.0, 0.0, 0.0, -1.0, 0.0, 0.0, -1.0, 0.0, 0.0, -4.228e-08, -1.0, -1.733e-08, -2.585e-08, -1.0, -1.831e-08, -3.027e-08, -1.0, -2.375e-08, -1.0, 0.0, 0.0, -1.0, 0.0, 0.0, -1.0, 0.0, 0.0, 0.3074, -0.9515, -0.008275, 0.3296, -0.8662, -0.3755, 0.3561, -0.8519, -0.3839, 0.4734, 0.05573, -0.8791, 0.3561, -0.8519, -0.3839, 0.4742, 0.02106, -0.8801, 0.309, 0.951, -0.008268, 0.328, 0.8534, -0.4051, 0.3524, 0.8552, -0.3801, -3.027e-08, -1.0, -2.158e-09, -4.228e-08, -1.0, -1.733e-08, 0.0, -1.0, 3.048e-08, 0.0, 0.0, 1.0, 0.0, 0.0, 1.0, 0.0, 0.0, 1.0, 3.027e-08, 1.0, 5.697e-09, 0.0, 1.0, 1.27e-08, 4.228e-08, 1.0, 1.175e-08, 4.228e-08, 1.0, 1.175e-08, 2.585e-08, 1.0, 2.425e-08, 3.027e-08, 1.0, 5.697e-09, 0.7646, 0.0, -0.6445, 0.7646, 0.0, -0.6445, 0.7646, 0.0, -0.6445, -0.7646, 0.0, 0.6445, -0.7646, 0.0, 0.6445, -0.7646, 0.0, 0.6445, 0.0, 0.0, -1.0, 0.0, 0.0, -1.0, 0.0, 0.0, -1.0, 2.585e-08, 1.0, 2.425e-08, 0.0, 1.0, 3.301e-08, 0.0, 1.0, 3.984e-08, -2.585e-08, -1.0, -1.831e-08, 0.0, -1.0, 7.893e-09, -3.027e-08, -1.0, -2.375e-08, 0.0, 0.0, 1.0, 0.0, 0.0, 1.0, 0.0, 0.0, 1.0, 1.0, -1.284e-05, 0.0, 0.5, -0.866, 0.0, 1.0, 1.341e-05, 0.0, 0.5, -0.866, 0.0, -0.5, -0.866, 0.0, 0.5, -0.866, 0.0, -0.5, -0.866, 0.0, -1.0, -1.26e-05, 0.0, -0.5, -0.866, 0.0, -1.0, 1.209e-05, 0.0, -0.5, 0.866, 0.0, -1.0, -1.26e-05, 0.0, -0.9738, -4.975e-07, 0.2276, -0.4038, -0.7624, 0.5057, -0.3915, -0.8804, 0.2676, -0.5, 0.866, 0.0, 0.5, 0.866, 0.0, -0.5, 0.866, 0.0, 0.5, 0.866, 0.0, 1.0, 1.341e-05, 0.0, 0.5, 0.866, 0.0, 3.533e-07, 0.0, -1.0, 1.247e-06, 0.0, -1.0, 4.361e-07, 0.0, -1.0, 0.8418, -5.109e-07, 0.5398, 0.492, 0.8065, 0.3278, 0.9326, -4.848e-07, 0.361, -0.9242, -1.299e-06, 0.3819, -0.9738, -4.975e-07, 0.2276, -0.4038, 0.7624, 0.5057, -0.4038, -0.7624, 0.5057, 0.492, -0.8065, 0.3278, -0.3915, -0.8804, 0.2676, -0.4038, 0.7624, 0.5057, 0.492, 0.8065, 0.3278, 0.4191, 0.7277, 0.543, 0.8418, -5.109e-07, 0.5398, 0.492, -0.8065, 0.3278, 0.4191, -0.7277, 0.543, -0.3899, -0.9202, 0.03527, -0.99, 3.194e-07, 0.1414, -1.0, -1.926e-08, -0.002521, 0.3025, -0.949, -0.08892, 0.9872, -2.712e-08, -0.1593, 0.4616, -0.8503, -0.253, 0.1314, 0.0, 0.9913, 0.1314, 0.0, 0.9913, -0.08789, 0.0, 0.9961, 0.9872, -2.712e-08, -0.1593, 0.8722, -1.474e-07, -0.4892, 0.4616, -0.8503, -0.253, 0.8722, -1.474e-07, -0.4892, 0.9872, -2.712e-08, -0.1593, 0.4616, 0.8503, -0.253, 0.3025, 0.949, -0.08892, 0.4616, 0.8503, -0.253, 0.9872, -2.712e-08, -0.1593, -0.3899, -0.9202, 0.03527, 0.3025, -0.949, -0.08892, 0.4616, -0.8503, -0.253, -0.5248, -0.8511, -0.01202, 0.3025, -0.949, -0.08892, -0.3899, -0.9202, 0.03527, -1.0, -1.926e-08, -0.002521, -0.5248, -0.8511, -0.01202, -0.3899, -0.9202, 0.03527, -0.3915, -0.8804, 0.2676, -0.5248, -0.8511, -0.01202, -0.9738, -4.975e-07, 0.2276, -1.0, -1.926e-08, -0.002521, -0.9738, -4.975e-07, 0.2276, -0.5248, -0.8511, -0.01202, -0.5248, -0.8511, -0.01202, -0.3915, -0.8804, 0.2676, 0.3025, -0.949, -0.08892, 0.492, -0.8065, 0.3278, 0.3025, -0.949, -0.08892, -0.3915, -0.8804, 0.2676, 0.3025, -0.949, -0.08892, 0.492, -0.8065, 0.3278, 0.9872, -2.712e-08, -0.1593, 0.9326, -4.848e-07, 0.361, 0.9872, -2.712e-08, -0.1593, 0.492, -0.8065, 0.3278, 0.492, 0.8065, 0.3278, 0.9872, -2.712e-08, -0.1593, 0.9326, -4.848e-07, 0.361, 0.3025, 0.949, -0.08892, 0.9872, -2.712e-08, -0.1593, 0.492, 0.8065, 0.3278, 0.3025, 0.949, -0.08892, -0.3915, 0.8804, 0.2676, -0.5248, 0.8511, -0.01202, -0.3915, 0.8804, 0.2676, 0.3025, 0.949, -0.08892, 0.492, 0.8065, 0.3278, -0.9738, -4.975e-07, 0.2276, -1.0, -1.926e-08, -0.002521, -0.5248, 0.8511, -0.01202, -0.3915, 0.8804, 0.2676, -0.9738, -4.975e-07, 0.2276, -0.5248, 0.8511, -0.01202, -0.99, 3.194e-07, 0.1414, -0.3899, 0.9202, 0.03527, -1.0, -1.926e-08, -0.002521, -0.5248, 0.8511, -0.01202, -1.0, -1.926e-08, -0.002521, -0.3899, 0.9202, 0.03527, -0.3899, 0.9202, 0.03527, 0.3025, 0.949, -0.08892, -0.5248, 0.8511, -0.01202, 0.4616, 0.8503, -0.253, 0.3025, 0.949, -0.08892, -0.3899, 0.9202, 0.03527, 0.0, -0.9357, 0.3528, 0.0, -0.6678, -0.7444, 0.0, -0.6677, -0.7444, 0.0, -0.4658, 0.8849, 0.0, -0.8244, 0.566, 0.0, -0.8244, 0.566, 0.0, -0.6678, -0.7444, 0.0, 0.1322, -0.9912, 0.0, 0.1322, -0.9912, 0.0, -0.4062, 0.9138, 0.0, -0.9357, 0.3528, 0.0, -0.9357, 0.3528, 0.0, 0.1322, -0.9912, 0.0, 0.1322, -0.9912, 0.0, 0.8817, -0.4718, 0.0, -0.4658, 0.8849, 0.0, -0.4658, 0.8849, 0.0, 0.0, 1.0, -1.0, 4.666e-08, 0.0, -1.0, 1.802e-07, 0.0, -1.0, 0.0, 0.0, -1.0, 1.802e-07, 0.0, -1.0, 4.666e-08, 0.0, -1.0, 1.752e-07, 0.0, -1.0, 0.0, 0.0, -1.0, 1.752e-07, 0.0, -1.0, 0.0, 0.0, -1.0, 4.666e-08, 0.0, -1.0, 0.0, 0.0, -1.0, 1.752e-07, 0.0, -1.0, 0.0, 0.0, -1.0, 1.752e-07, 0.0, -1.0, 0.0, 0.0, 1.0, 0.0, 0.0, 1.0, 6.481e-09, 0.0, 1.0, 1.576e-08, 0.0, 1.0, 7.148e-09, 0.0, 1.0, 1.576e-08, 0.0, 1.0, 6.481e-09, 0.0, 1.0, 7.148e-09, 0.0, 1.0, 6.481e-09, 0.0, 1.0, 0.0, 0.0, 1.0, 0.0, 0.0, 1.0, 0.0, 0.0, 1.0, 6.481e-09, 0.0, 1.0, 0.0, 0.0, 1.0, 0.0, 0.0, 1.0, 6.481e-09, 0.0, 0.0, 1.0, 0.0, 0.0, 0.8817, -0.4719, 0.0, 0.8817, -0.4718, 0.0, 0.7921, -0.6104, 0.0, 1.06e-05, -1.0, 0.0, -1.058e-05, -1.0, 1.0, -6.105e-10, 0.0, 1.0, -3.379e-10, 0.0, 1.0, -9.281e-10, 0.0, 1.0, -2.112e-10, 0.0, 1.0, -6.105e-10, 0.0, 1.0, -9.281e-10, 0.0, 0.0, -0.8653, -0.5012, 0.0, -0.9699, -0.2434, 0.0, -0.8653, -0.5012, -1.0, 1.398e-06, 0.0, -1.0, 8.159e-08, 0.0, -1.0, 1.587e-06, 0.0, 0.0, 0.8653, 0.5012, 0.0, 0.9755, 0.2201, 0.0, 0.8653, 0.5012, -1.0, -2.6e-07, 0.0, -1.0, -7.819e-08, 0.0, -1.0, -1.547e-07, 0.0, 0.0, -0.9699, -0.2434, 0.0, -0.9106, 0.4132, 0.0, -0.9699, -0.2434, -1.0, 8.159e-08, 0.0, -1.0, -2.6e-07, 0.0, -1.0, -1.547e-07, 0.0, 0.0, 0.9755, 0.2201, 0.0, 0.9011, -0.4337, 0.0, 0.9755, 0.2201, 1.0, -2.146e-10, 0.0, 1.0, -5.522e-11, 0.0, 1.0, 0.0, 0.0, 0.0, 0.9011, -0.4337, 0.0, 0.3778, -0.9259, 0.0, 0.9011, -0.4337, 1.0, -3.379e-10, 0.0, 1.0, -2.655e-10, 0.0, 1.0, -2.146e-10, 0.0, 0.0, -0.9106, 0.4132, 0.0, -0.3724, 0.9281, 0.0, -0.9106, 0.4132, 0.0, 0.3674, 0.9301, 0.0, 0.6913, 0.7226, 0.0, 0.3673, 0.9301, 0.0, -0.3724, 0.9281, 0.0, 0.3673, 0.9301, 0.0, -0.3724, 0.9281, -1.0, -9.996e-08, 0.0, -1.0, -1.071e-08, 0.0, -1.0, -7.819e-08, 0.0, 0.0, 0.3778, -0.9259, 0.0, -0.3686, -0.9296, 0.0, 0.3778, -0.9259, 0.0, 0.9988, 0.04867, 0.0, 0.7921, -0.6104, 0.0, 0.7921, -0.6104, -1.0, -1.071e-08, 0.0, -1.0, -2.705e-07, 0.0, -1.0, -3.048e-07, 0.0, 0.0, -0.3686, -0.9296, 0.0, -0.6998, -0.7144, 0.0, -0.3686, -0.9296, 1.0, -5.522e-11, 0.0, 1.0, -1.057e-09, 0.0, 1.0, 0.0, 0.0, 0.0, 1.06e-05, -1.0, 0.0, -0.7921, -0.6104, 0.0, -0.7921, -0.6104, 0.0, -0.7921, -0.6104, 0.0, -0.9988, 0.04866, 0.0, -0.9988, 0.04867, 0.0, -0.9988, 0.04866, 0.0, -0.7315, 0.6818, 0.0, -0.7315, 0.6818, 0.0, -0.7315, 0.6818, 0.0, -5.759e-06, 1.0, 0.0, 5.78e-06, 1.0, 1.0, 0.0, 0.0, 1.0, 0.0, 0.0, 1.0, 0.0, 0.0, 1.0, 0.0, 0.0, 1.0, 0.0, 0.0, 1.0, 0.0, 0.0, 1.0, 0.0, 0.0, 1.0, 0.0, 0.0, 1.0, 0.0, 0.0, 1.0, 0.0, 0.0, 1.0, 0.0, 0.0, 1.0, 0.0, 0.0, 1.0, 0.0, 0.0, 1.0, 0.0, 0.0, 1.0, 0.0, 0.0, 0.0, -5.759e-06, 1.0, 0.0, 0.7315, 0.6818, 0.0, 0.7315, 0.6818, 0.0, 0.7315, 0.6818, 0.0, 0.9988, 0.04867, 0.0, 0.9988, 0.04866, -1.0, 0.0, 0.0, -1.0, 0.0, 0.0, -1.0, 0.0, 0.0, -1.0, 0.0, 0.0, -1.0, 0.0, 0.0, -1.0, 0.0, 0.0, -1.0, 0.0, 0.0, -1.0, 0.0, 0.0, -1.0, 0.0, 0.0, -1.0, 0.0, 0.0, -1.0, 0.0, 0.0, -1.0, 0.0, 0.0, -1.0, 0.0, 0.0, -1.0, 0.0, 0.0, -1.0, 0.0, 0.0, 0.0, 0.9994, 0.03359, 0.0, 0.9994, 0.0336, 0.0, 0.7921, 0.6104, 0.0, 1.337e-05, 1.0, 0.0, -1.342e-05, 1.0, 0.0, -0.7921, 0.6104, 0.0, -0.9994, 0.0336, 0.0, -0.9994, 0.03359, 0.0, -0.9883, -0.1523, 0.0, 0.7921, 0.6104, 0.0, 0.7921, 0.6104, 0.0, -1.342e-05, 1.0, 0.0, -0.7921, 0.6104, 0.0, -0.7921, 0.6104, 0.0, -0.9994, 0.03359, 0.0, 0.9883, -0.1523, 0.0, 0.9883, -0.1523, 0.0, 0.9994, 0.0336, -0.5436, 0.7633, -0.3491, -0.5417, 0.005018, -0.8406, -0.5463, 0.0112, -0.8375, 0.01586, 0.5528, -0.8332, 0.01117, 0.3755, -0.9268, 0.03813, 0.01194, -0.9992, 0.04454, 0.1476, -0.9881, 0.03813, 0.01194, -0.9992, 0.08367, -0.6966, -0.7126, 0.08842, -0.6656, -0.7411, 0.08367, -0.6966, -0.7126, 0.1023, -0.9948, -4.004e-08, 0.1023, -0.9948, -4.004e-08, 0.08367, -0.6966, 0.7126, 0.08842, -0.6656, 0.7411, 0.08367, -0.6966, 0.7126, 0.03834, 0.01484, 0.9992, 0.04459, 0.1465, 0.9882, 0.03834, 0.01484, 0.9992, 0.01148, 0.381, 0.9245, 0.016, 0.5513, 0.8342, 0.01603, -0.8344, -0.5509, 0.01152, -0.9251, -0.3796, 0.03835, -0.9992, -0.01406, 0.0446, -0.9882, -0.1463, 0.03835, -0.9992, -0.01406, 0.08367, -0.7126, 0.6966, 0.08842, -0.7411, 0.6656, 0.08367, -0.7126, 0.6966, 0.1023, 2.803e-07, 0.9948, 0.1023, 2.803e-07, 0.9948, 0.08367, 0.7126, 0.6966, 0.08842, 0.7411, 0.6656, 0.08367, 0.7126, 0.6966, 0.03832, 0.9991, -0.01603, 0.04455, 0.9881, -0.1474, 0.03832, 0.9991, -0.01603, 0.01141, 0.9236, -0.3832, 0.01589, 0.8331, -0.5529, 0.01587, -0.5531, 0.8329, 0.01139, -0.3839, 0.9233, 0.03832, -0.01641, 0.9991, 0.04454, -0.1476, 0.988, 0.03832, -0.01641, 0.9991, 0.08367, 0.6966, 0.7126, 0.08842, 0.6656, 0.7411, 0.08367, 0.6966, 0.7126, 0.1023, 0.9948, 2.022e-06, 0.1023, 0.9948, 2.022e-06, 0.08367, 0.6966, -0.7126, 0.08842, 0.6656, -0.7411, 0.08367, 0.6966, -0.7126, 0.03854, -0.01947, -0.9991, 0.04459, -0.1465, -0.9882, 0.03854, -0.01947, -0.9991, 0.01171, -0.3897, -0.9209, 0.01601, -0.5516, -0.8339, 0.01525, 0.8277, 0.5609, 0.01035, 0.9251, 0.3796, 0.03772, 0.9992, 0.01443, 0.04432, 0.9874, 0.1522, 0.03772, 0.9992, 0.01443, 0.08367, 0.7126, -0.6966, 0.08842, 0.7411, -0.6656, 0.08367, 0.7126, -0.6966, 0.1023, -1.602e-07, -0.9948, 0.1023, -1.602e-07, -0.9948, 0.08367, -0.7126, -0.6966, 0.08842, -0.7411, -0.6656, 0.08367, -0.7126, -0.6966, 0.03895, -0.9991, 0.01565, 0.04483, -0.9889, 0.1414, 0.03895, -0.9991, 0.01565, 0.01258, -0.9236, 0.3832, 0.01668, -0.8398, 0.5427, 1.0, 5.098e-06, 0.0, 1.0, 1.198e-06, 0.0, 1.0, 2.61e-06, 0.0, 1.0, 1.198e-06, 0.0, 1.0, -1.501e-07, 0.0, 1.0, 4.759e-08, 0.0, 1.0, 0.0, 0.0, 1.0, 1.198e-06, 0.0, 1.0, 4.759e-08, 0.0, 1.0, 0.0, 0.0, 1.0, 7.04e-07, 0.0, 1.0, 1.198e-06, 0.0, 1.0, 0.0, 0.0, 1.0, 7.471e-07, 0.0, 1.0, -2.29e-07, 0.0, 1.0, 7.471e-07, 0.0, 1.0, 4.767e-07, 0.0, 1.0, -2.29e-07, 0.0, 1.0, 4.767e-07, 0.0, 1.0, 4.759e-08, 0.0, 1.0, -2.29e-07, 0.0, 1.0, -2.29e-07, 0.0, 1.0, -5.102e-06, 0.0, 1.0, -8.503e-07, 0.0, 1.0, 0.0, 0.0, 1.0, 0.0, 0.0, 1.0, -3.168e-07, 0.0, 1.0, 0.0, 0.0, 1.0, -2.29e-07, 0.0, 1.0, -3.168e-07, 0.0, 1.0, -3.168e-07, 0.0, 1.0, 0.0, 0.0, 1.0, -5.929e-07, 0.0, 1.0, -2.361e-07, 0.0, 1.0, -3.168e-07, 0.0, 1.0, -5.929e-07, 0.0, 1.0, -1.409e-06, 0.0, 1.0, 0.0, 0.0, 1.0, -1.501e-07, 0.0, 1.0, 0.0, 0.0, 1.0, 5.228e-08, 0.0, 1.0, -1.501e-07, 0.0, 1.0, 5.228e-08, 0.0, 1.0, -3.168e-07, 0.0, 1.0, -1.501e-07, 0.0, 1.0, -1.501e-07, 0.0, 1.0, 0.0, 0.0, 1.0, -3.522e-06, 0.0, 1.0, -2.29e-07, 0.0, 1.0, 4.759e-08, 0.0, 1.0, -1.501e-07, 0.0, -1.0, -8.691e-08, 0.0, -1.0, 0.0, 0.0, -1.0, 0.0, 0.0, -1.0, 0.0, 0.0, -1.0, 0.0, 0.0, -1.0, 0.0, 0.0, -1.0, 0.0, 0.0, -1.0, 0.0, 0.0, -1.0, 0.0, 0.0, -1.0, 0.0, 0.0, -1.0, -7.396e-08, 0.0, -1.0, -8.691e-08, 0.0, -1.0, 2.596e-08, 0.0, -1.0, -3.899e-08, 0.0, -1.0, 1.415e-08, 0.0, -1.0, -3.899e-08, 0.0, -1.0, -1.026e-07, 0.0, -1.0, -8.362e-08, 0.0, -1.0, 1.415e-08, 0.0, -1.0, -3.899e-08, 0.0, -1.0, -8.362e-08, 0.0, -1.0, 1.415e-08, 0.0, -1.0, 9.767e-08, 0.0, -1.0, 2.596e-08, 0.0, -1.0, 1.887e-07, 0.0, -1.0, -4.192e-07, 0.0, -1.0, -1.857e-08, 0.0, -1.0, -1.857e-08, 0.0, -1.0, -8.576e-08, 0.0, -1.0, 1.131e-07, 0.0, -1.0, -8.576e-08, 0.0, -1.0, -4.042e-07, 0.0, -1.0, -7.391e-08, 0.0, -1.0, 1.131e-07, 0.0, -1.0, -8.576e-08, 0.0, -1.0, -7.391e-08, 0.0, -1.0, 9.709e-09, 0.0, -1.0, -5.096e-08, 0.0, -1.0, 2.874e-09, 0.0, -1.0, -5.096e-08, 0.0, -1.0, 0.0, 0.0, -1.0, 0.0, 0.0, -1.0, 2.874e-09, 0.0, -1.0, -5.096e-08, 0.0, -1.0, 0.0, 0.0, -1.0, 2.874e-09, 0.0, -1.0, 1.02e-07, 0.0, -1.0, 9.709e-09, 0.0, 0.0002328, -0.8959, -0.4443, 0.0005238, 0.01693, -0.9999, 0.0005235, 0.01693, -0.9999, 0.0, -1.0, 0.0, 0.0002328, -0.8959, -0.4443, 0.0002324, -0.896, -0.4441, -0.5329, -0.743, -0.405, -0.5463, 0.0112, -0.8375, -0.5417, 0.005018, -0.8406, -0.5409, -0.841, -0.01018, -0.5329, -0.743, -0.405, -0.5418, -0.7604, -0.3581, -0.5438, 0.8392, -0.007094, -0.5436, 0.7633, -0.3491, -0.5401, 0.747, -0.3876, 0.0, 1.0, 0.0, 0.0002246, 0.9034, -0.4289, 0.0002247, 0.9033, -0.4291, 0.0002247, 0.9033, -0.4291, 0.0002246, 0.9034, -0.4289, 0.0005235, 0.01693, -0.9999, 1.0, 0.0, 0.0, 1.0, 0.0, 0.0, 1.0, 0.0, 0.0, 1.0, 0.0, 0.0, 1.0, 0.0, 0.0, 1.0, 0.0, 0.0, 0.0, 0.0, -1.0, 0.0, 0.0, -1.0, 0.0, 0.0, -1.0, -1.0, 0.0, 0.0, -1.0, 0.0, 0.0, -1.0, 0.0, 0.0, -1.0, 0.0, 0.0, -1.0, 0.0, 0.0, -1.0, 0.0, 0.0, -1.0, 0.0, 0.0, -1.0, 0.0, 0.0, -1.0, 0.0, 0.0, -1.0, 0.0, 0.0, -1.0, 0.0, 0.0, -1.0, 0.0, 0.0, -4.228e-08, -1.0, -1.733e-08, -3.027e-08, -1.0, -2.158e-09, -2.585e-08, -1.0, -1.831e-08, -1.0, 0.0, 0.0, -1.0, 0.0, 0.0, -1.0, 0.0, 0.0, -1.0, 0.0, 0.0, -1.0, 0.0, 0.0, -1.0, 0.0, 0.0, 0.3074, -0.9515, -0.008275, 0.3122, -0.9499, -0.01229, 0.3296, -0.8662, -0.3755, 0.4742, 0.02106, -0.8801, 0.3561, -0.8519, -0.3839, 0.3296, -0.8662, -0.3755, 0.309, 0.951, -0.008268, 0.3524, 0.8552, -0.3801, 0.3138, 0.9494, -0.01228, 0.0, 0.0, 1.0, 0.0, 0.0, 1.0, 0.0, 0.0, 1.0, 4.228e-08, 1.0, 1.175e-08, 3.027e-08, 1.0, 3.166e-08, 2.585e-08, 1.0, 2.425e-08, 0.7646, 0.0, -0.6445, 0.7646, 0.0, -0.6445, 0.7646, 0.0, -0.6445, -0.7646, 0.0, 0.6445, -0.7646, 0.0, 0.6445, -0.7646, 0.0, 0.6445, 0.0, 0.0, -1.0, 0.0, 0.0, -1.0, 0.0, 0.0, -1.0, 2.585e-08, 1.0, 2.425e-08, 3.027e-08, 1.0, 3.166e-08, 0.0, 1.0, 3.301e-08, -2.585e-08, -1.0, -1.831e-08, 0.0, -1.0, 9.527e-09, 0.0, -1.0, 7.893e-09, 0.0, 0.0, 1.0, 0.0, 0.0, 1.0, 0.0, 0.0, 1.0, 1.0, -1.284e-05, 0.0, 0.5, -0.866, 0.0, 0.5, -0.866, 0.0, 0.5, -0.866, 0.0, -0.5, -0.866, 0.0, -0.5, -0.866, 0.0, -0.5, -0.866, 0.0, -1.0, 1.209e-05, 0.0, -1.0, -1.26e-05, 0.0, -1.0, 1.209e-05, 0.0, -0.5, 0.866, 0.0, -0.5, 0.866, 0.0, -0.9738, -4.975e-07, 0.2276, -0.3915, 0.8804, 0.2676, -0.4038, 0.7624, 0.5057, -0.5, 0.866, 0.0, 0.5, 0.866, 0.0, 0.5, 0.866, 0.0, 0.5, 0.866, 0.0, 1.0, -1.284e-05, 0.0, 1.0, 1.341e-05, 0.0, 4.361e-07, 0.0, -1.0, 8.286e-08, 0.0, -1.0, 3.533e-07, 0.0, -1.0, 8.286e-08, 0.0, -1.0, 0.0, 0.0, -1.0, 3.533e-07, 0.0, -1.0, 0.0, 0.0, -1.0, 0.0, 0.0, -1.0, 3.533e-07, 0.0, -1.0, 0.8418, -5.109e-07, 0.5398, 0.4191, 0.7277, 0.543, 0.492, 0.8065, 0.3278, -0.9242, -1.299e-06, 0.3819, -0.4038, -0.7624, 0.5057, -0.9738, -4.975e-07, 0.2276, -0.4038, -0.7624, 0.5057, 0.4191, -0.7277, 0.543, 0.492, -0.8065, 0.3278, -0.4038, 0.7624, 0.5057, -0.3915, 0.8804, 0.2676, 0.492, 0.8065, 0.3278, 0.8418, -5.109e-07, 0.5398, 0.9326, -4.848e-07, 0.361, 0.492, -0.8065, 0.3278, 0.1314, 0.0, 0.9913, -0.08789, 0.0, 0.9961, -0.08789, 0.0, 0.9961, 0.4351, 0.0, 0.9004, 0.1314, 0.0, 0.9913, 0.1314, 0.0, 0.9913, -0.08789, 0.0, 0.9961, -0.2914, 0.0, 0.9566, -0.08789, 0.0, 0.9961, 0.0, -0.9357, 0.3528, 0.0, -0.6677, -0.7444, 0.0, -0.9357, 0.3528, 0.0, -0.4658, 0.8849, 0.0, -0.8244, 0.566, 0.0, -0.4658, 0.8849, 0.0, -0.6678, -0.7444, 0.0, 0.1322, -0.9912, 0.0, -0.6677, -0.7444, 0.0, -0.4062, 0.9138, 0.0, -0.9357, 0.3528, 0.0, -0.4062, 0.9138, 0.0, 0.1322, -0.9912, 0.0, 0.8817, -0.4718, 0.0, 0.8817, -0.4719, 0.0, -0.4658, 0.8849, 0.0, 0.0, 1.0, 0.0, 0.0, 1.0, 0.0, 1.0, 0.0, 0.0, 0.8817, -0.4718, 0.0, 1.0, 0.0, 1.0, -6.105e-10, 0.0, 1.0, -2.989e-10, 0.0, 1.0, -3.379e-10, 0.0, 1.0, -2.112e-10, 0.0, 1.0, 0.0, 0.0, 1.0, -6.105e-10, 0.0, 0.0, -0.8653, -0.5012, 0.0, -0.9699, -0.2434, 0.0, -0.9699, -0.2434, -1.0, 1.398e-06, 0.0, -1.0, 1.188e-07, 0.0, -1.0, 8.159e-08, 0.0, 0.0, 0.8653, 0.5012, 0.0, 0.9755, 0.2201, 0.0, 0.9755, 0.2201, -1.0, -2.6e-07, 0.0, -1.0, -9.996e-08, 0.0, -1.0, -7.819e-08, 0.0, 0.0, -0.9699, -0.2434, 0.0, -0.9106, 0.4132, 0.0, -0.9106, 0.4132, -1.0, 8.159e-08, 0.0, -1.0, 1.188e-07, 0.0, -1.0, -2.6e-07, 0.0, 0.0, 0.9755, 0.2201, 0.0, 0.9011, -0.4337, 0.0, 0.9011, -0.4337, 1.0, -2.146e-10, 0.0, 1.0, -2.655e-10, 0.0, 1.0, -5.522e-11, 0.0, 0.0, 0.9011, -0.4337, 0.0, 0.3778, -0.9259, 0.0, 0.3778, -0.9259, 1.0, -3.379e-10, 0.0, 1.0, -2.989e-10, 0.0, 1.0, -2.655e-10, 0.0, 0.0, -0.9106, 0.4132, 0.0, -0.3724, 0.9281, 0.0, -0.3724, 0.9281, 0.0, 0.3674, 0.9301, 0.0, 0.6913, 0.7226, 0.0, 0.6913, 0.7226, 0.0, -0.3724, 0.9281, 0.0, 0.3674, 0.9301, 0.0, 0.3673, 0.9301, -1.0, -9.996e-08, 0.0, -1.0, 0.0, 0.0, -1.0, -1.071e-08, 0.0, 0.0, 0.3778, -0.9259, 0.0, -0.3686, -0.9296, 0.0, -0.3686, -0.9296, -1.0, -1.071e-08, 0.0, -1.0, 0.0, 0.0, -1.0, -2.705e-07, 0.0, 0.0, -0.3686, -0.9296, 0.0, -0.6998, -0.7144, 0.0, -0.6998, -0.7144, 1.0, -5.522e-11, 0.0, 1.0, -1.191e-09, 0.0, 1.0, -1.057e-09, 0.0, 0.4742, 0.02106, -0.8801, 0.3524, 0.8552, -0.3801, 0.4734, 0.05573, -0.8791, 0.4734, 0.05573, -0.8791, 0.3524, 0.8552, -0.3801, 0.328, 0.8534, -0.4051])] * 3)])

# ---- objects
ob_camera = bpy.data.objects.new('Camera', cam_camera)
ob_g_nail2 = bpy.data.objects.new('g_nail2', me_g_nail2)

# ---- transforms, parenting, visibility, modifiers, constraints
ob_camera.location = (26.36, -54.85, 52.46)
ob_camera.rotation_euler = (1.267, 7.634e-07, 0.4285)
ob_g_nail2.location = (0.0, 0.0, 0.0)

# ---- collection membership
scene.collection.objects.link(ob_camera)
scene.collection.objects.link(ob_g_nail2)

# ---- scene / render settings (as saved in the file)
scene.camera = ob_camera
scene.frame_start = 0; scene.frame_end = 0; scene.frame_set(0)
scene.render.engine = 'CYCLES'
scene.render.image_settings.exr_codec = 'NONE'
scene.render.resolution_x = 256
scene.render.resolution_y = 256
scene.render.bake_bias = 0.0
scene.render.bake_samples = 0
scene.render.simplify_subdivision_render = 0
scene.render.simplify_child_particles_render = 0.0
scene.cycles.denoising_use_gpu = True
scene.eevee.use_shadows = False
scene.eevee.ray_tracing_options.trace_max_roughness = 0.0
scene.view_settings.view_transform = 'Filmic'
bpy.context.view_layer.update()

# ---- added for rendering (the .blend has no usable light): sun + grey world if the file has none
light_auto_sun = bpy.data.lights.new('AutoSun', 'SUN')
light_auto_sun.energy = 3.0
light_auto_sun.angle = 0.0523599
ob_auto_sun = bpy.data.objects.new('AutoSun', light_auto_sun)
scene.collection.objects.link(ob_auto_sun)
ob_auto_sun.rotation_euler = (0.872665, 0.174533, 0.523599)
if scene.world is None:
    world_auto = bpy.data.worlds.new('AutoWorld')
    world_auto.color = (0.3, 0.3, 0.3)
    scene.world = world_auto
bpy.context.view_layer.update()
